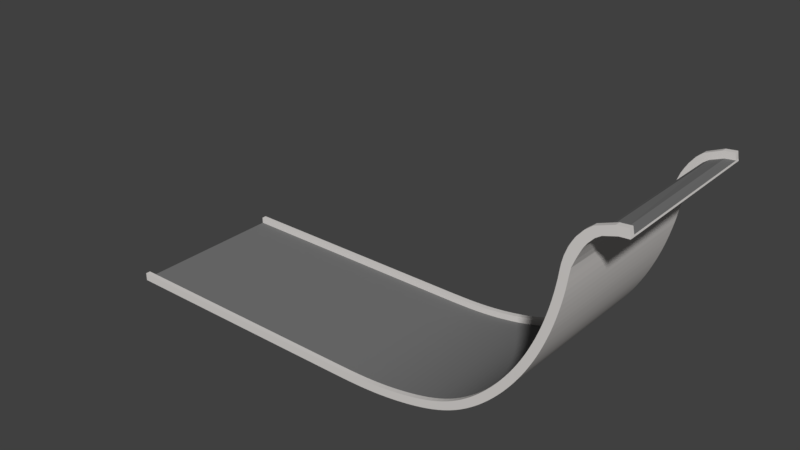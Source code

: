 # Source: boostyboostyboostyupaupaupa2.blend  (saved by Blender 2.78.0; exported with 4.5.12 LTS)
import bpy
from mathutils import Matrix  # noqa: F401  (used for matrix-valued properties, if any)

bpy.ops.wm.read_factory_settings(use_empty=True)
scene = bpy.context.scene
scene.name = 'Scene'

# ---- collections
col_collection_1 = bpy.data.collections.new('Collection 1'); scene.collection.children.link(col_collection_1)

# ---- materials (node trees are filled in below, after node groups)
mat_walls = bpy.data.materials.new('walls')
mat_walls.alpha_threshold = 0.0
mat_walls.diffuse_color = (0.7084, 0.6867, 0.6654, 1.0)
mat_walls.roughness = 0.5
mat_road = bpy.data.materials.new('road')
mat_road.alpha_threshold = 0.0
mat_road.diffuse_color = (0.1912, 0.1912, 0.1912, 1.0)
mat_road.roughness = 0.5

# ---- material node trees
mat_walls.use_nodes = True; mat_walls.node_tree.nodes.clear()
_N = mat_walls.node_tree.nodes; _L = mat_walls.node_tree.links
n0 = _N.new('ShaderNodeOutputMaterial'); n0.name = 'Material Output'; n0.location = (300, 300)
n1 = _N.new('ShaderNodeBsdfDiffuse'); n1.name = 'Diffuse BSDF'; n1.location = (10, 300)
n1.inputs[0].default_value = (0.7106, 0.6842, 0.6637, 1.0)
_L.new(n1.outputs[0], n0.inputs[0])
n0.is_active_output = True
mat_road.use_nodes = True; mat_road.node_tree.nodes.clear()
_N = mat_road.node_tree.nodes; _L = mat_road.node_tree.links
n0 = _N.new('ShaderNodeOutputMaterial'); n0.name = 'Material Output'; n0.location = (300, 300)
n1 = _N.new('ShaderNodeBsdfDiffuse'); n1.name = 'Diffuse BSDF'; n1.location = (10, 300)
n1.inputs[0].default_value = (0.1902, 0.1902, 0.1902, 1.0)
_L.new(n1.outputs[0], n0.inputs[0])
n0.is_active_output = True

# ---- world
world_world = bpy.data.worlds.new('World'); scene.world = world_world
world_world.color = (0.05088, 0.05088, 0.05088)
world_world.use_sun_shadow = False
world_world.sun_shadow_jitter_overblur = 0.0
world_world.cycles.sampling_method = 'MANUAL'

# ---- meshes
me_cube = bpy.data.meshes.new('Cube')
me_cube.from_pydata([(-5.638, 3.202, 0.2452), (-5.464, 3.202, 0.2452), (-5.464, -0.9853, 0.2452), (-5.638, -0.9853, 0.2452), (-5.638, 3.202, 0.2892), (-5.464, 3.202, 0.2892), (-5.464, -0.9853, 0.2892), (-5.638, -0.9853, 0.2892), (-5.638, 3.082, 0.2892), (-5.638, -0.8656, 0.2892), (-5.464, 3.082, 0.2892), (-5.464, -0.8656, 0.2892), (-5.638, 3.202, 0.4451), (-5.464, 3.202, 0.4451), (-5.638, -0.8656, 0.4451), (-5.638, -0.9853, 0.4451), (-5.464, -0.8656, 0.4451), (-5.464, -0.9853, 0.4451), (-5.638, 3.082, 0.4451), (-5.464, 3.082, 0.4451), (-5.464, 3.202, 0.2452), (-5.29, 3.202, 0.2452), (-5.29, -0.9853, 0.2452), (-5.464, -0.9853, 0.2452), (-5.464, 3.202, 0.2892), (-5.29, 3.202, 0.2892), (-5.29, -0.9853, 0.2892), (-5.464, -0.9853, 0.2892), (-5.464, 3.082, 0.2892), (-5.464, -0.8656, 0.2892), (-5.29, 3.082, 0.2892), (-5.29, -0.8656, 0.2892), (-5.464, 3.202, 0.4451), (-5.29, 3.202, 0.4451), (-5.464, -0.8656, 0.4451), (-5.464, -0.9853, 0.4451), (-5.29, -0.8656, 0.4451), (-5.29, -0.9853, 0.4451), (-5.464, 3.082, 0.4451), (-5.29, 3.082, 0.4451), (-5.29, 3.202, 0.2452), (-5.116, 3.202, 0.2452), (-5.116, -0.9853, 0.2452), (-5.29, -0.9853, 0.2452), (-5.29, 3.202, 0.2892), (-5.116, 3.202, 0.2892), (-5.116, -0.9853, 0.2892), (-5.29, -0.9853, 0.2892), (-5.29, 3.082, 0.2892), (-5.29, -0.8656, 0.2892), (-5.116, 3.082, 0.2892), (-5.116, -0.8656, 0.2892), (-5.29, 3.202, 0.4451), (-5.116, 3.202, 0.4451), (-5.29, -0.8656, 0.4451), (-5.29, -0.9853, 0.4451), (-5.116, -0.8656, 0.4451), (-5.116, -0.9853, 0.4451), (-5.29, 3.082, 0.4451), (-5.116, 3.082, 0.4451), (-5.116, 3.202, 0.2452), (-4.942, 3.202, 0.2452), (-4.942, -0.9853, 0.2452), (-5.116, -0.9853, 0.2452), (-5.116, 3.202, 0.2892), (-4.942, 3.202, 0.2892), (-4.942, -0.9853, 0.2892), (-5.116, -0.9853, 0.2892), (-5.116, 3.082, 0.2892), (-5.116, -0.8656, 0.2892), (-4.942, 3.082, 0.2892), (-4.942, -0.8656, 0.2892), (-5.116, 3.202, 0.4451), (-4.942, 3.202, 0.4451), (-5.116, -0.8656, 0.4451), (-5.116, -0.9853, 0.4451), (-4.942, -0.8656, 0.4451), (-4.942, -0.9853, 0.4451), (-5.116, 3.082, 0.4451), (-4.942, 3.082, 0.4451), (-4.942, 3.202, 0.2452), (-4.768, 3.202, 0.2452), (-4.768, -0.9853, 0.2452), (-4.942, -0.9853, 0.2452), (-4.942, 3.202, 0.2892), (-4.768, 3.202, 0.2892), (-4.768, -0.9853, 0.2892), (-4.942, -0.9853, 0.2892), (-4.942, 3.082, 0.2892), (-4.942, -0.8656, 0.2892), (-4.768, 3.082, 0.2892), (-4.768, -0.8656, 0.2892), (-4.942, 3.202, 0.4451), (-4.768, 3.202, 0.4451), (-4.942, -0.8656, 0.4451), (-4.942, -0.9853, 0.4451), (-4.768, -0.8656, 0.4451), (-4.768, -0.9853, 0.4451), (-4.942, 3.082, 0.4451), (-4.768, 3.082, 0.4451), (-4.768, 3.202, 0.2452), (-4.594, 3.202, 0.2452), (-4.594, -0.9853, 0.2452), (-4.768, -0.9853, 0.2452), (-4.768, 3.202, 0.2892), (-4.594, 3.202, 0.2892), (-4.594, -0.9853, 0.2892), (-4.768, -0.9853, 0.2892), (-4.768, 3.082, 0.2892), (-4.768, -0.8656, 0.2892), (-4.594, 3.082, 0.2892), (-4.594, -0.8656, 0.2892), (-4.768, 3.202, 0.4451), (-4.594, 3.202, 0.4451), (-4.768, -0.8656, 0.4451), (-4.768, -0.9853, 0.4451), (-4.594, -0.8656, 0.4451), (-4.594, -0.9853, 0.4451), (-4.768, 3.082, 0.4451), (-4.594, 3.082, 0.4451), (-4.594, 3.202, 0.2452), (-4.419, 3.202, 0.2452), (-4.419, -0.9853, 0.2452), (-4.594, -0.9853, 0.2452), (-4.594, 3.202, 0.2892), (-4.419, 3.202, 0.2892), (-4.419, -0.9853, 0.2892), (-4.594, -0.9853, 0.2892), (-4.594, 3.082, 0.2892), (-4.594, -0.8656, 0.2892), (-4.419, 3.082, 0.2892), (-4.419, -0.8656, 0.2892), (-4.594, 3.202, 0.4451), (-4.419, 3.202, 0.4451), (-4.594, -0.8656, 0.4451), (-4.594, -0.9853, 0.4451), (-4.419, -0.8656, 0.4451), (-4.419, -0.9853, 0.4451), (-4.594, 3.082, 0.4451), (-4.419, 3.082, 0.4451), (-4.419, 3.202, 0.2452), (-4.245, 3.202, 0.2452), (-4.245, -0.9853, 0.2452), (-4.419, -0.9853, 0.2452), (-4.419, 3.202, 0.2892), (-4.245, 3.202, 0.2892), (-4.245, -0.9853, 0.2892), (-4.419, -0.9853, 0.2892), (-4.419, 3.082, 0.2892), (-4.419, -0.8656, 0.2892), (-4.245, 3.082, 0.2892), (-4.245, -0.8656, 0.2892), (-4.419, 3.202, 0.4451), (-4.245, 3.202, 0.4451), (-4.419, -0.8656, 0.4451), (-4.419, -0.9853, 0.4451), (-4.245, -0.8656, 0.4451), (-4.245, -0.9853, 0.4451), (-4.419, 3.082, 0.4451), (-4.245, 3.082, 0.4451), (-4.245, 3.202, 0.2452), (-4.071, 3.202, 0.2452), (-4.071, -0.9853, 0.2452), (-4.245, -0.9853, 0.2452), (-4.245, 3.202, 0.2892), (-4.071, 3.202, 0.2892), (-4.071, -0.9853, 0.2892), (-4.245, -0.9853, 0.2892), (-4.245, 3.082, 0.2892), (-4.245, -0.8656, 0.2892), (-4.071, 3.082, 0.2892), (-4.071, -0.8656, 0.2892), (-4.245, 3.202, 0.4451), (-4.071, 3.202, 0.4451), (-4.245, -0.8656, 0.4451), (-4.245, -0.9853, 0.4451), (-4.071, -0.8656, 0.4451), (-4.071, -0.9853, 0.4451), (-4.245, 3.082, 0.4451), (-4.071, 3.082, 0.4451), (-4.071, 3.202, 0.2452), (-3.897, 3.202, 0.2452), (-3.897, -0.9853, 0.2452), (-4.071, -0.9853, 0.2452), (-4.071, 3.202, 0.2892), (-3.897, 3.202, 0.2892), (-3.897, -0.9853, 0.2892), (-4.071, -0.9853, 0.2892), (-4.071, 3.082, 0.2892), (-4.071, -0.8656, 0.2892), (-3.897, 3.082, 0.2892), (-3.897, -0.8656, 0.2892), (-4.071, 3.202, 0.4451), (-3.897, 3.202, 0.4451), (-4.071, -0.8656, 0.4451), (-4.071, -0.9853, 0.4451), (-3.897, -0.8656, 0.4451), (-3.897, -0.9853, 0.4451), (-4.071, 3.082, 0.4451), (-3.897, 3.082, 0.4451), (-3.897, 3.202, 0.2452), (-3.723, 3.202, 0.2452), (-3.723, -0.9853, 0.2452), (-3.897, -0.9853, 0.2452), (-3.897, 3.202, 0.2892), (-3.723, 3.202, 0.2892), (-3.723, -0.9853, 0.2892), (-3.897, -0.9853, 0.2892), (-3.897, 3.082, 0.2892), (-3.897, -0.8656, 0.2892), (-3.723, 3.082, 0.2892), (-3.723, -0.8656, 0.2892), (-3.897, 3.202, 0.4451), (-3.723, 3.202, 0.4451), (-3.897, -0.8656, 0.4451), (-3.897, -0.9853, 0.4451), (-3.723, -0.8656, 0.4451), (-3.723, -0.9853, 0.4451), (-3.897, 3.082, 0.4451), (-3.723, 3.082, 0.4451), (-3.723, 3.202, 0.2452), (-3.549, 3.202, 0.2452), (-3.549, -0.9853, 0.2452), (-3.723, -0.9853, 0.2452), (-3.723, 3.202, 0.2892), (-3.549, 3.202, 0.2892), (-3.549, -0.9853, 0.2892), (-3.723, -0.9853, 0.2892), (-3.723, 3.082, 0.2892), (-3.723, -0.8656, 0.2892), (-3.549, 3.082, 0.2892), (-3.549, -0.8656, 0.2892), (-3.723, 3.202, 0.4451), (-3.549, 3.202, 0.4451), (-3.723, -0.8656, 0.4451), (-3.723, -0.9853, 0.4451), (-3.549, -0.8656, 0.4451), (-3.549, -0.9853, 0.4451), (-3.723, 3.082, 0.4451), (-3.549, 3.082, 0.4451), (-3.549, 3.202, 0.2452), (-3.375, 3.202, 0.2452), (-3.375, -0.9853, 0.2452), (-3.549, -0.9853, 0.2452), (-3.549, 3.202, 0.2892), (-3.375, 3.202, 0.2892), (-3.375, -0.9853, 0.2892), (-3.549, -0.9853, 0.2892), (-3.549, 3.082, 0.2892), (-3.549, -0.8656, 0.2892), (-3.375, 3.082, 0.2892), (-3.375, -0.8656, 0.2892), (-3.549, 3.202, 0.4451), (-3.375, 3.202, 0.4451), (-3.549, -0.8656, 0.4451), (-3.549, -0.9853, 0.4451), (-3.375, -0.8656, 0.4451), (-3.375, -0.9853, 0.4451), (-3.549, 3.082, 0.4451), (-3.375, 3.082, 0.4451), (-3.375, 3.202, 0.2452), (-3.201, 3.202, 0.2452), (-3.201, -0.9853, 0.2452), (-3.375, -0.9853, 0.2452), (-3.375, 3.202, 0.2892), (-3.201, 3.202, 0.2892), (-3.201, -0.9853, 0.2892), (-3.375, -0.9853, 0.2892), (-3.375, 3.082, 0.2892), (-3.375, -0.8656, 0.2892), (-3.201, 3.082, 0.2892), (-3.201, -0.8656, 0.2892), (-3.375, 3.202, 0.4451), (-3.201, 3.202, 0.4451), (-3.375, -0.8656, 0.4451), (-3.375, -0.9853, 0.4451), (-3.201, -0.8656, 0.4451), (-3.201, -0.9853, 0.4451), (-3.375, 3.082, 0.4451), (-3.201, 3.082, 0.4451), (-3.201, 3.202, 0.2452), (-3.027, 3.202, 0.2452), (-3.027, -0.9853, 0.2452), (-3.201, -0.9853, 0.2452), (-3.201, 3.202, 0.2892), (-3.027, 3.202, 0.2892), (-3.027, -0.9853, 0.2892), (-3.201, -0.9853, 0.2892), (-3.201, 3.082, 0.2892), (-3.201, -0.8656, 0.2892), (-3.027, 3.082, 0.2892), (-3.027, -0.8656, 0.2892), (-3.201, 3.202, 0.4451), (-3.027, 3.202, 0.4451), (-3.201, -0.8656, 0.4451), (-3.201, -0.9853, 0.4451), (-3.027, -0.8656, 0.4451), (-3.027, -0.9853, 0.4451), (-3.201, 3.082, 0.4451), (-3.027, 3.082, 0.4451), (-3.027, 3.202, 0.2452), (-2.853, 3.202, 0.2452), (-2.853, -0.9853, 0.2452), (-3.027, -0.9853, 0.2452), (-3.027, 3.202, 0.2892), (-2.853, 3.202, 0.2892), (-2.853, -0.9853, 0.2892), (-3.027, -0.9853, 0.2892), (-3.027, 3.082, 0.2892), (-3.027, -0.8656, 0.2892), (-2.853, 3.082, 0.2892), (-2.853, -0.8656, 0.2892), (-3.027, 3.202, 0.4451), (-2.853, 3.202, 0.4451), (-3.027, -0.8656, 0.4451), (-3.027, -0.9853, 0.4451), (-2.853, -0.8656, 0.4451), (-2.853, -0.9853, 0.4451), (-3.027, 3.082, 0.4451), (-2.853, 3.082, 0.4451), (-2.853, 3.202, 0.2452), (-2.679, 3.202, 0.2452), (-2.679, -0.9853, 0.2452), (-2.853, -0.9853, 0.2452), (-2.853, 3.202, 0.2892), (-2.679, 3.202, 0.2892), (-2.679, -0.9853, 0.2892), (-2.853, -0.9853, 0.2892), (-2.853, 3.082, 0.2892), (-2.853, -0.8656, 0.2892), (-2.679, 3.082, 0.2892), (-2.679, -0.8656, 0.2892), (-2.853, 3.202, 0.4451), (-2.679, 3.202, 0.4451), (-2.853, -0.8656, 0.4451), (-2.853, -0.9853, 0.4451), (-2.679, -0.8656, 0.4451), (-2.679, -0.9853, 0.4451), (-2.853, 3.082, 0.4451), (-2.679, 3.082, 0.4451), (-2.679, 3.202, 0.2452), (-2.505, 3.202, 0.2452), (-2.505, -0.9853, 0.2452), (-2.679, -0.9853, 0.2452), (-2.679, 3.202, 0.2892), (-2.505, 3.202, 0.2892), (-2.505, -0.9853, 0.2892), (-2.679, -0.9853, 0.2892), (-2.679, 3.082, 0.2892), (-2.679, -0.8656, 0.2892), (-2.505, 3.082, 0.2892), (-2.505, -0.8656, 0.2892), (-2.679, 3.202, 0.4451), (-2.505, 3.202, 0.4451), (-2.679, -0.8656, 0.4451), (-2.679, -0.9853, 0.4451), (-2.505, -0.8656, 0.4451), (-2.505, -0.9853, 0.4451), (-2.679, 3.082, 0.4451), (-2.505, 3.082, 0.4451), (-2.505, 3.202, 0.2452), (-2.331, 3.202, 0.2452), (-2.331, -0.9853, 0.2452), (-2.505, -0.9853, 0.2452), (-2.505, 3.202, 0.2892), (-2.331, 3.202, 0.2892), (-2.331, -0.9853, 0.2892), (-2.505, -0.9853, 0.2892), (-2.505, 3.082, 0.2892), (-2.505, -0.8656, 0.2892), (-2.331, 3.082, 0.2892), (-2.331, -0.8656, 0.2892), (-2.505, 3.202, 0.4451), (-2.331, 3.202, 0.4451), (-2.505, -0.8656, 0.4451), (-2.505, -0.9853, 0.4451), (-2.331, -0.8656, 0.4451), (-2.331, -0.9853, 0.4451), (-2.505, 3.082, 0.4451), (-2.331, 3.082, 0.4451), (-2.331, 3.202, 0.2452), (-2.157, 3.202, 0.2452), (-2.157, -0.9853, 0.2452), (-2.331, -0.9853, 0.2452), (-2.331, 3.202, 0.2892), (-2.157, 3.202, 0.2892), (-2.157, -0.9853, 0.2892), (-2.331, -0.9853, 0.2892), (-2.331, 3.082, 0.2892), (-2.331, -0.8656, 0.2892), (-2.157, 3.082, 0.2892), (-2.157, -0.8656, 0.2892), (-2.331, 3.202, 0.4451), (-2.157, 3.202, 0.4451), (-2.331, -0.8656, 0.4451), (-2.331, -0.9853, 0.4451), (-2.157, -0.8656, 0.4451), (-2.157, -0.9853, 0.4451), (-2.331, 3.082, 0.4451), (-2.157, 3.082, 0.4451), (-2.157, 3.202, 0.2452), (-1.987, 3.202, 0.2452), (-1.987, -0.9853, 0.2452), (-2.157, -0.9853, 0.2452), (-2.157, 3.202, 0.2892), (-1.987, 3.202, 0.2892), (-1.987, -0.9853, 0.2892), (-2.157, -0.9853, 0.2892), (-2.157, 3.082, 0.2892), (-2.157, -0.8656, 0.2892), (-1.987, 3.082, 0.2892), (-1.987, -0.8656, 0.2892), (-2.157, 3.202, 0.4451), (-1.987, 3.202, 0.4451), (-2.157, -0.8656, 0.4451), (-2.157, -0.9853, 0.4451), (-1.987, -0.8656, 0.4451), (-1.987, -0.9853, 0.4451), (-2.157, 3.082, 0.4451), (-1.987, 3.082, 0.4451), (-1.987, 3.202, 0.2452), (-1.809, 3.202, 0.2452), (-1.809, -0.9853, 0.2452), (-1.987, -0.9853, 0.2452), (-1.987, 3.202, 0.2892), (-1.809, 3.202, 0.2892), (-1.809, -0.9853, 0.2892), (-1.987, -0.9853, 0.2892), (-1.987, 3.082, 0.2892), (-1.987, -0.8656, 0.2892), (-1.809, 3.082, 0.2892), (-1.809, -0.8656, 0.2892), (-1.987, 3.202, 0.4451), (-1.809, 3.202, 0.4451), (-1.987, -0.8656, 0.4451), (-1.987, -0.9853, 0.4451), (-1.809, -0.8656, 0.4451), (-1.809, -0.9853, 0.4451), (-1.987, 3.082, 0.4451), (-1.809, 3.082, 0.4451), (-1.809, 3.202, 0.2452), (-1.636, 3.202, 0.2452), (-1.636, -0.9853, 0.2452), (-1.809, -0.9853, 0.2452), (-1.809, 3.202, 0.2892), (-1.636, 3.202, 0.2892), (-1.636, -0.9853, 0.2892), (-1.809, -0.9853, 0.2892), (-1.809, 3.082, 0.2892), (-1.809, -0.8656, 0.2892), (-1.636, 3.082, 0.2892), (-1.636, -0.8656, 0.2892), (-1.809, 3.202, 0.4451), (-1.636, 3.202, 0.4451), (-1.809, -0.8656, 0.4451), (-1.809, -0.9853, 0.4451), (-1.636, -0.8656, 0.4451), (-1.636, -0.9853, 0.4451), (-1.809, 3.082, 0.4451), (-1.636, 3.082, 0.4451), (-1.636, 3.202, 0.2452), (-1.463, 3.202, 0.2452), (-1.463, -0.9853, 0.2452), (-1.636, -0.9853, 0.2452), (-1.636, 3.202, 0.2892), (-1.463, 3.202, 0.2892), (-1.463, -0.9853, 0.2892), (-1.636, -0.9853, 0.2892), (-1.636, 3.082, 0.2892), (-1.636, -0.8656, 0.2892), (-1.463, 3.082, 0.2892), (-1.463, -0.8656, 0.2892), (-1.636, 3.202, 0.4451), (-1.463, 3.202, 0.4451), (-1.636, -0.8656, 0.4451), (-1.636, -0.9853, 0.4451), (-1.463, -0.8656, 0.4451), (-1.463, -0.9853, 0.4451), (-1.636, 3.082, 0.4451), (-1.463, 3.082, 0.4451), (-1.463, 3.202, 0.2452), (-1.29, 3.202, 0.2452), (-1.29, -0.9853, 0.2452), (-1.463, -0.9853, 0.2452), (-1.463, 3.202, 0.2892), (-1.29, 3.202, 0.2892), (-1.29, -0.9853, 0.2892), (-1.463, -0.9853, 0.2892), (-1.463, 3.082, 0.2892), (-1.463, -0.8656, 0.2892), (-1.29, 3.082, 0.2892), (-1.29, -0.8656, 0.2892), (-1.463, 3.202, 0.4451), (-1.29, 3.202, 0.4451), (-1.463, -0.8656, 0.4451), (-1.463, -0.9853, 0.4451), (-1.29, -0.8656, 0.4451), (-1.29, -0.9853, 0.4451), (-1.463, 3.082, 0.4451), (-1.29, 3.082, 0.4451), (-1.29, 3.202, 0.2452), (-1.117, 3.202, 0.2452), (-1.117, -0.9853, 0.2452), (-1.29, -0.9853, 0.2452), (-1.29, 3.202, 0.2892), (-1.117, 3.202, 0.2892), (-1.117, -0.9853, 0.2892), (-1.29, -0.9853, 0.2892), (-1.29, 3.082, 0.2892), (-1.29, -0.8656, 0.2892), (-1.117, 3.082, 0.2892), (-1.117, -0.8656, 0.2892), (-1.29, 3.202, 0.4451), (-1.117, 3.202, 0.4451), (-1.29, -0.8656, 0.4451), (-1.29, -0.9853, 0.4451), (-1.117, -0.8656, 0.4451), (-1.117, -0.9853, 0.4451), (-1.29, 3.082, 0.4451), (-1.117, 3.082, 0.4451), (-1.117, 3.202, 0.2452), (-0.944, 3.202, 0.2452), (-0.944, -0.9853, 0.2452), (-1.117, -0.9853, 0.2452), (-1.117, 3.202, 0.2892), (-0.944, 3.202, 0.2892), (-0.944, -0.9853, 0.2892), (-1.117, -0.9853, 0.2892), (-1.117, 3.082, 0.2892), (-1.117, -0.8656, 0.2892), (-0.944, 3.082, 0.2892), (-0.944, -0.8656, 0.2892), (-1.117, 3.202, 0.4451), (-0.944, 3.202, 0.4451), (-1.117, -0.8656, 0.4451), (-1.117, -0.9853, 0.4451), (-0.944, -0.8656, 0.4451), (-0.944, -0.9853, 0.4451), (-1.117, 3.082, 0.4451), (-0.944, 3.082, 0.4451), (-0.944, 3.202, 0.2452), (-0.7709, 3.202, 0.2452), (-0.7709, -0.9853, 0.2452), (-0.944, -0.9853, 0.2452), (-0.944, 3.202, 0.2892), (-0.7709, 3.202, 0.2892), (-0.7709, -0.9853, 0.2892), (-0.944, -0.9853, 0.2892), (-0.944, 3.082, 0.2892), (-0.944, -0.8656, 0.2892), (-0.7709, 3.082, 0.2892), (-0.7709, -0.8656, 0.2892), (-0.944, 3.202, 0.4451), (-0.7709, 3.202, 0.4451), (-0.944, -0.8656, 0.4451), (-0.944, -0.9853, 0.4451), (-0.7709, -0.8656, 0.4451), (-0.7709, -0.9853, 0.4451), (-0.944, 3.082, 0.4451), (-0.7709, 3.082, 0.4451), (-0.7709, 3.202, 0.2452), (-0.5978, 3.202, 0.2452), (-0.5978, -0.9853, 0.2452), (-0.7709, -0.9853, 0.2452), (-0.7709, 3.202, 0.2892), (-0.5978, 3.202, 0.2892), (-0.5978, -0.9853, 0.2892), (-0.7709, -0.9853, 0.2892), (-0.7709, 3.082, 0.2892), (-0.7709, -0.8656, 0.2892), (-0.5978, 3.082, 0.2892), (-0.5978, -0.8656, 0.2892), (-0.7709, 3.202, 0.4451), (-0.5978, 3.202, 0.4451), (-0.7709, -0.8656, 0.4451), (-0.7709, -0.9853, 0.4451), (-0.5978, -0.8656, 0.4451), (-0.5978, -0.9853, 0.4451), (-0.7709, 3.082, 0.4451), (-0.5978, 3.082, 0.4451), (-0.5978, 3.202, 0.2452), (-0.4247, 3.202, 0.2452), (-0.4247, -0.9853, 0.2452), (-0.5978, -0.9853, 0.2452), (-0.5978, 3.202, 0.2892), (-0.4247, 3.202, 0.2892), (-0.4247, -0.9853, 0.2892), (-0.5978, -0.9853, 0.2892), (-0.5978, 3.082, 0.2892), (-0.5978, -0.8656, 0.2892), (-0.4247, 3.082, 0.2892), (-0.4247, -0.8656, 0.2892), (-0.5978, 3.202, 0.4451), (-0.4247, 3.202, 0.4451), (-0.5978, -0.8656, 0.4451), (-0.5978, -0.9853, 0.4451), (-0.4247, -0.8656, 0.4451), (-0.4247, -0.9853, 0.4451), (-0.5978, 3.082, 0.4451), (-0.4247, 3.082, 0.4451), (-0.4247, 3.202, 0.2452), (-0.2516, 3.202, 0.2452), (-0.2516, -0.9853, 0.2452), (-0.4247, -0.9853, 0.2452), (-0.4247, 3.202, 0.2892), (-0.2516, 3.202, 0.2892), (-0.2516, -0.9853, 0.2892), (-0.4247, -0.9853, 0.2892), (-0.4247, 3.082, 0.2892), (-0.4247, -0.8656, 0.2892), (-0.2516, 3.082, 0.2892), (-0.2516, -0.8656, 0.2892), (-0.4247, 3.202, 0.4451), (-0.2516, 3.202, 0.4451), (-0.4247, -0.8656, 0.4451), (-0.4247, -0.9853, 0.4451), (-0.2516, -0.8656, 0.4451), (-0.2516, -0.9853, 0.4451), (-0.4247, 3.082, 0.4451), (-0.2516, 3.082, 0.4451), (-0.2516, 3.202, 0.2452), (-0.07847, 3.202, 0.2452), (-0.07847, -0.9853, 0.2452), (-0.2516, -0.9853, 0.2452), (-0.2516, 3.202, 0.2892), (-0.07847, 3.202, 0.2892), (-0.07847, -0.9853, 0.2892), (-0.2516, -0.9853, 0.2892), (-0.2516, 3.082, 0.2892), (-0.2516, -0.8656, 0.2892), (-0.07847, 3.082, 0.2892), (-0.07847, -0.8656, 0.2892), (-0.2516, 3.202, 0.4451), (-0.07847, 3.202, 0.4451), (-0.2516, -0.8656, 0.4451), (-0.2516, -0.9853, 0.4451), (-0.07847, -0.8656, 0.4451), (-0.07847, -0.9853, 0.4451), (-0.2516, 3.082, 0.4451), (-0.07847, 3.082, 0.4451), (-0.07847, 3.202, 0.2452), (0.09464, 3.202, 0.2452), (0.09463, -0.9853, 0.2452), (-0.07847, -0.9853, 0.2452), (-0.07847, 3.202, 0.2892), (0.09464, 3.202, 0.2892), (0.09463, -0.9853, 0.2892), (-0.07847, -0.9853, 0.2892), (-0.07847, 3.082, 0.2892), (-0.07847, -0.8656, 0.2892), (0.09464, 3.082, 0.2892), (0.09463, -0.8656, 0.2892), (-0.07847, 3.202, 0.4451), (0.09464, 3.202, 0.4451), (-0.07847, -0.8656, 0.4451), (-0.07847, -0.9853, 0.4451), (0.09463, -0.8656, 0.4451), (0.09463, -0.9853, 0.4451), (-0.07847, 3.082, 0.4451), (0.09464, 3.082, 0.4451), (0.09464, 3.202, 0.2452), (0.2677, 3.202, 0.2452), (0.2677, -0.9853, 0.2452), (0.09463, -0.9853, 0.2452), (0.09464, 3.202, 0.2892), (0.2677, 3.202, 0.2892), (0.2677, -0.9853, 0.2892), (0.09463, -0.9853, 0.2892), (0.09464, 3.082, 0.2892), (0.09463, -0.8656, 0.2892), (0.2677, 3.082, 0.2892), (0.2677, -0.8656, 0.2892), (0.09464, 3.202, 0.4451), (0.2677, 3.202, 0.4451), (0.09463, -0.8656, 0.4451), (0.09463, -0.9853, 0.4451), (0.2677, -0.8656, 0.4451), (0.2677, -0.9853, 0.4451), (0.09464, 3.082, 0.4451), (0.2677, 3.082, 0.4451), (0.2677, 3.202, 0.2452), (0.4408, 3.202, 0.2452), (0.4408, -0.9853, 0.2452), (0.2677, -0.9853, 0.2452), (0.2677, 3.202, 0.2892), (0.4408, 3.202, 0.2893), (0.4408, -0.9853, 0.2893), (0.2677, -0.9853, 0.2892), (0.2677, 3.082, 0.2892), (0.2677, -0.8656, 0.2892), (0.4408, 3.082, 0.2893), (0.4408, -0.8656, 0.2893), (0.2677, 3.202, 0.4451), (0.4408, 3.202, 0.4451), (0.2677, -0.8656, 0.4451), (0.2677, -0.9853, 0.4451), (0.4408, -0.8656, 0.4451), (0.4408, -0.9853, 0.4451), (0.2677, 3.082, 0.4451), (0.4408, 3.082, 0.4451), (0.4408, 3.202, 0.2452), (0.6138, 3.202, 0.2452), (0.6138, -0.9853, 0.2452), (0.4408, -0.9853, 0.2452), (0.4408, 3.202, 0.2893), (0.6138, 3.202, 0.2893), (0.6138, -0.9853, 0.2893), (0.4408, -0.9853, 0.2893), (0.4408, 3.082, 0.2893), (0.4408, -0.8656, 0.2893), (0.6138, 3.082, 0.2893), (0.6138, -0.8656, 0.2893), (0.4408, 3.202, 0.4451), (0.6137, 3.202, 0.4451), (0.4408, -0.8656, 0.4451), (0.4408, -0.9853, 0.4451), (0.6137, -0.8656, 0.4451), (0.6137, -0.9853, 0.4451), (0.4408, 3.082, 0.4451), (0.6137, 3.082, 0.4451), (0.6138, 3.202, 0.2452), (0.7866, 3.202, 0.2454), (0.7866, -0.9853, 0.2454), (0.6138, -0.9853, 0.2452), (0.6138, 3.202, 0.2893), (0.7865, 3.202, 0.2895), (0.7865, -0.9853, 0.2895), (0.6138, -0.9853, 0.2893), (0.6138, 3.082, 0.2893), (0.6138, -0.8656, 0.2893), (0.7865, 3.082, 0.2895), (0.7865, -0.8656, 0.2895), (0.6137, 3.202, 0.4451), (0.7862, 3.202, 0.4453), (0.6137, -0.8656, 0.4451), (0.6137, -0.9853, 0.4451), (0.7862, -0.8656, 0.4453), (0.7862, -0.9853, 0.4453), (0.6137, 3.082, 0.4451), (0.7862, 3.082, 0.4453), (0.7866, 3.202, 0.2454), (0.959, 3.202, 0.2459), (0.959, -0.9853, 0.2459), (0.7866, -0.9853, 0.2454), (0.7865, 3.202, 0.2895), (0.9588, 3.202, 0.29), (0.9588, -0.9853, 0.29), (0.7865, -0.9853, 0.2895), (0.7865, 3.082, 0.2895), (0.7865, -0.8656, 0.2895), (0.9588, 3.082, 0.29), (0.9588, -0.8656, 0.29), (0.7862, 3.202, 0.4453), (0.9581, 3.202, 0.4458), (0.7862, -0.8656, 0.4453), (0.7862, -0.9853, 0.4453), (0.9581, -0.8656, 0.4458), (0.9581, -0.9853, 0.4458), (0.7862, 3.082, 0.4453), (0.9581, 3.082, 0.4458), (0.959, 3.202, 0.2459), (1.131, 3.202, 0.2471), (1.131, -0.9853, 0.2471), (0.959, -0.9853, 0.2459), (0.9588, 3.202, 0.29), (1.13, 3.202, 0.2912), (1.13, -0.9853, 0.2912), (0.9588, -0.9853, 0.29), (0.9588, 3.082, 0.29), (0.9588, -0.8656, 0.29), (1.13, 3.082, 0.2912), (1.13, -0.8656, 0.2912), (0.9581, 3.202, 0.4458), (1.129, 3.202, 0.447), (0.9581, -0.8656, 0.4458), (0.9581, -0.9853, 0.4458), (1.129, -0.8656, 0.447), (1.129, -0.9853, 0.447), (0.9581, 3.082, 0.4458), (1.129, 3.082, 0.447), (1.131, 3.202, 0.2471), (1.302, 3.202, 0.2494), (1.302, -0.9853, 0.2494), (1.131, -0.9853, 0.2471), (1.13, 3.202, 0.2912), (1.301, 3.202, 0.2935), (1.301, -0.9853, 0.2935), (1.13, -0.9853, 0.2912), (1.13, 3.082, 0.2912), (1.13, -0.8656, 0.2912), (1.301, 3.082, 0.2935), (1.301, -0.8656, 0.2935), (1.129, 3.202, 0.447), (1.298, 3.202, 0.4493), (1.129, -0.8656, 0.447), (1.129, -0.9853, 0.447), (1.298, -0.8656, 0.4493), (1.298, -0.9853, 0.4493), (1.129, 3.082, 0.447), (1.298, 3.082, 0.4493), (1.302, 3.202, 0.2494), (1.472, 3.202, 0.2534), (1.472, -0.9853, 0.2534), (1.302, -0.9853, 0.2494), (1.301, 3.202, 0.2935), (1.471, 3.202, 0.2975), (1.471, -0.9853, 0.2975), (1.301, -0.9853, 0.2935), (1.301, 3.082, 0.2935), (1.301, -0.8656, 0.2935), (1.471, 3.082, 0.2975), (1.471, -0.8656, 0.2975), (1.298, 3.202, 0.4493), (1.466, 3.202, 0.4532), (1.298, -0.8656, 0.4493), (1.298, -0.9853, 0.4493), (1.466, -0.8656, 0.4532), (1.466, -0.9853, 0.4532), (1.298, 3.082, 0.4493), (1.466, 3.082, 0.4532), (1.472, 3.202, 0.2534), (1.641, 3.202, 0.2597), (1.641, -0.9853, 0.2597), (1.472, -0.9853, 0.2534), (1.471, 3.202, 0.2975), (1.639, 3.202, 0.3038), (1.639, -0.9853, 0.3038), (1.471, -0.9853, 0.2975), (1.471, 3.082, 0.2975), (1.471, -0.8656, 0.2975), (1.639, 3.082, 0.3038), (1.639, -0.8656, 0.3038), (1.466, 3.202, 0.4532), (1.632, 3.202, 0.4594), (1.466, -0.8656, 0.4532), (1.466, -0.9853, 0.4532), (1.632, -0.8656, 0.4594), (1.632, -0.9853, 0.4594), (1.466, 3.082, 0.4532), (1.632, 3.082, 0.4594), (1.641, 3.202, 0.2597), (1.81, 3.202, 0.2689), (1.81, -0.9853, 0.2689), (1.641, -0.9853, 0.2597), (1.639, 3.202, 0.3038), (1.807, 3.202, 0.3129), (1.807, -0.9853, 0.3129), (1.639, -0.9853, 0.3038), (1.639, 3.082, 0.3038), (1.639, -0.8656, 0.3038), (1.807, 3.082, 0.3129), (1.807, -0.8656, 0.3129), (1.632, 3.202, 0.4594), (1.797, 3.202, 0.4684), (1.632, -0.8656, 0.4594), (1.632, -0.9853, 0.4594), (1.797, -0.8656, 0.4684), (1.797, -0.9853, 0.4684), (1.632, 3.082, 0.4594), (1.797, 3.082, 0.4684), (1.81, 3.202, 0.2689), (1.977, 3.202, 0.2812), (1.977, -0.9853, 0.2812), (1.81, -0.9853, 0.2689), (1.807, 3.202, 0.3129), (1.974, 3.202, 0.3251), (1.974, -0.9853, 0.3251), (1.807, -0.9853, 0.3129), (1.807, 3.082, 0.3129), (1.807, -0.8656, 0.3129), (1.974, 3.082, 0.3251), (1.974, -0.8656, 0.3251), (1.797, 3.202, 0.4684), (1.961, 3.202, 0.4804), (1.797, -0.8656, 0.4684), (1.797, -0.9853, 0.4684), (1.961, -0.8656, 0.4804), (1.961, -0.9853, 0.4804), (1.797, 3.082, 0.4684), (1.961, 3.082, 0.4804), (1.977, 3.202, 0.2812), (2.145, 3.202, 0.2968), (2.145, -0.9853, 0.2968), (1.977, -0.9853, 0.2812), (1.974, 3.202, 0.3251), (2.14, 3.202, 0.3406), (2.14, -0.9853, 0.3406), (1.974, -0.9853, 0.3251), (1.974, 3.082, 0.3251), (1.974, -0.8656, 0.3251), (2.14, 3.082, 0.3406), (2.14, -0.8656, 0.3406), (1.961, 3.202, 0.4804), (2.124, 3.202, 0.4956), (1.961, -0.8656, 0.4804), (1.961, -0.9853, 0.4804), (2.124, -0.8656, 0.4956), (2.124, -0.9853, 0.4956), (1.961, 3.082, 0.4804), (2.124, 3.082, 0.4956), (2.145, 3.202, 0.2968), (2.312, 3.202, 0.3158), (2.312, -0.9853, 0.3158), (2.145, -0.9853, 0.2968), (2.14, 3.202, 0.3406), (2.306, 3.202, 0.3595), (2.306, -0.9853, 0.3595), (2.14, -0.9853, 0.3406), (2.14, 3.082, 0.3406), (2.14, -0.8656, 0.3406), (2.306, 3.082, 0.3595), (2.306, -0.8656, 0.3595), (2.124, 3.202, 0.4956), (2.287, 3.202, 0.5142), (2.124, -0.8656, 0.4956), (2.124, -0.9853, 0.4956), (2.287, -0.8656, 0.5142), (2.287, -0.9853, 0.5142), (2.124, 3.082, 0.4956), (2.287, 3.082, 0.5142), (2.312, 3.202, 0.3158), (2.479, 3.202, 0.3382), (2.479, -0.9853, 0.3382), (2.312, -0.9853, 0.3158), (2.306, 3.202, 0.3595), (2.472, 3.202, 0.3819), (2.472, -0.9853, 0.3819), (2.306, -0.9853, 0.3595), (2.306, 3.082, 0.3595), (2.306, -0.8656, 0.3595), (2.472, 3.082, 0.3819), (2.472, -0.8656, 0.3819), (2.287, 3.202, 0.5142), (2.45, 3.202, 0.5361), (2.287, -0.8656, 0.5142), (2.287, -0.9853, 0.5142), (2.45, -0.8656, 0.5361), (2.45, -0.9853, 0.5361), (2.287, 3.082, 0.5142), (2.45, 3.082, 0.5361), (2.479, 3.202, 0.3382), (2.645, 3.202, 0.364), (2.645, -0.9853, 0.364), (2.479, -0.9853, 0.3382), (2.472, 3.202, 0.3819), (2.637, 3.202, 0.4075), (2.637, -0.9853, 0.4075), (2.472, -0.9853, 0.3819), (2.472, 3.082, 0.3819), (2.472, -0.8656, 0.3819), (2.637, 3.082, 0.4075), (2.637, -0.8656, 0.4075), (2.45, 3.202, 0.5361), (2.612, 3.202, 0.5612), (2.45, -0.8656, 0.5361), (2.45, -0.9853, 0.5361), (2.612, -0.8656, 0.5612), (2.612, -0.9853, 0.5612), (2.45, 3.082, 0.5361), (2.612, 3.082, 0.5612), (2.645, 3.202, 0.364), (2.81, 3.202, 0.3932), (2.81, -0.9853, 0.3932), (2.645, -0.9853, 0.364), (2.637, 3.202, 0.4075), (2.802, 3.202, 0.4365), (2.802, -0.9853, 0.4365), (2.637, -0.9853, 0.4075), (2.637, 3.082, 0.4075), (2.637, -0.8656, 0.4075), (2.802, 3.082, 0.4365), (2.802, -0.8656, 0.4365), (2.612, 3.202, 0.5612), (2.773, 3.202, 0.5897), (2.612, -0.8656, 0.5612), (2.612, -0.9853, 0.5612), (2.773, -0.8656, 0.5897), (2.773, -0.9853, 0.5897), (2.612, 3.082, 0.5612), (2.773, 3.082, 0.5897), (2.81, 3.202, 0.3932), (2.975, 3.202, 0.4258), (2.974, -0.9853, 0.4257), (2.81, -0.9853, 0.3932), (2.802, 3.202, 0.4365), (2.966, 3.202, 0.4689), (2.965, -0.9853, 0.4689), (2.802, -0.9853, 0.4365), (2.802, 3.082, 0.4365), (2.802, -0.8656, 0.4365), (2.966, 3.082, 0.4689), (2.965, -0.8656, 0.4689), (2.773, 3.202, 0.5897), (2.933, 3.202, 0.6214), (2.773, -0.8656, 0.5897), (2.773, -0.9853, 0.5897), (2.933, -0.8656, 0.6214), (2.933, -0.9853, 0.6214), (2.773, 3.082, 0.5897), (2.933, 3.082, 0.6214), (2.975, 3.202, 0.4258), (3.138, 3.202, 0.4622), (3.137, -0.9853, 0.4621), (2.974, -0.9853, 0.4257), (2.966, 3.202, 0.4689), (3.128, 3.202, 0.5051), (3.127, -0.9853, 0.505), (2.965, -0.9853, 0.4689), (2.966, 3.082, 0.4689), (2.965, -0.8656, 0.4689), (3.128, 3.082, 0.5051), (3.127, -0.8656, 0.505), (2.933, 3.202, 0.6214), (3.092, 3.202, 0.6567), (2.933, -0.8656, 0.6214), (2.933, -0.9853, 0.6214), (3.091, -0.8656, 0.6566), (3.091, -0.9853, 0.6566), (2.933, 3.082, 0.6214), (3.092, 3.082, 0.6567), (3.138, 3.202, 0.4622), (3.299, 3.202, 0.5029), (3.298, -0.9854, 0.5025), (3.137, -0.9853, 0.4621), (3.128, 3.202, 0.5051), (3.288, 3.202, 0.5455), (3.286, -0.9854, 0.5451), (3.127, -0.9853, 0.505), (3.128, 3.082, 0.5051), (3.127, -0.8656, 0.505), (3.288, 3.082, 0.5455), (3.286, -0.8657, 0.5451), (3.092, 3.202, 0.6567), (3.248, 3.202, 0.696), (3.091, -0.8656, 0.6566), (3.091, -0.9853, 0.6566), (3.246, -0.8657, 0.6956), (3.246, -0.9854, 0.6956), (3.092, 3.082, 0.6567), (3.248, 3.082, 0.696), (3.299, 3.202, 0.5029), (3.459, 3.202, 0.5482), (3.456, -0.9855, 0.5474), (3.298, -0.9854, 0.5025), (3.288, 3.202, 0.5455), (3.446, 3.202, 0.5903), (3.443, -0.9855, 0.5896), (3.286, -0.9854, 0.5451), (3.288, 3.082, 0.5455), (3.286, -0.8656, 0.5451), (3.446, 3.082, 0.5903), (3.443, -0.8657, 0.5896), (3.248, 3.202, 0.696), (3.401, 3.202, 0.7395), (3.246, -0.8656, 0.6956), (3.246, -0.9854, 0.6956), (3.398, -0.8657, 0.7387), (3.398, -0.9855, 0.7387), (3.248, 3.082, 0.696), (3.401, 3.082, 0.7394), (3.459, 3.202, 0.5482), (3.616, 3.202, 0.5988), (3.611, -0.9856, 0.5974), (3.456, -0.9855, 0.5474), (3.446, 3.202, 0.5903), (3.601, 3.202, 0.6405), (3.596, -0.9856, 0.6391), (3.443, -0.9855, 0.5896), (3.446, 3.082, 0.5903), (3.443, -0.8657, 0.5896), (3.601, 3.082, 0.6405), (3.597, -0.8659, 0.6391), (3.401, 3.202, 0.7395), (3.551, 3.202, 0.7879), (3.398, -0.8657, 0.7387), (3.398, -0.9855, 0.7387), (3.546, -0.8659, 0.7865), (3.546, -0.9856, 0.7864), (3.401, 3.082, 0.7394), (3.551, 3.082, 0.7878), (3.616, 3.202, 0.5988), (3.77, 3.201, 0.6554), (3.762, -0.9859, 0.653), (3.611, -0.9856, 0.5974), (3.601, 3.202, 0.6405), (3.754, 3.201, 0.6965), (3.746, -0.9859, 0.6941), (3.596, -0.9856, 0.6391), (3.601, 3.082, 0.6405), (3.597, -0.8659, 0.6391), (3.754, 3.082, 0.6964), (3.747, -0.8661, 0.6942), (3.551, 3.202, 0.7879), (3.697, 3.201, 0.8415), (3.546, -0.8659, 0.7865), (3.546, -0.9856, 0.7864), (3.69, -0.8661, 0.8393), (3.69, -0.9858, 0.8392), (3.551, 3.082, 0.7878), (3.697, 3.082, 0.8415), (3.77, 3.201, 0.6554), (3.921, 3.201, 0.7183), (3.91, -0.9862, 0.7147), (3.762, -0.9859, 0.653), (3.754, 3.201, 0.6965), (3.903, 3.201, 0.7586), (3.893, -0.9862, 0.755), (3.746, -0.9859, 0.6941), (3.754, 3.082, 0.6964), (3.747, -0.8661, 0.6942), (3.903, 3.081, 0.7585), (3.893, -0.8665, 0.7551), (3.697, 3.201, 0.8415), (3.84, 3.201, 0.9009), (3.69, -0.8661, 0.8393), (3.69, -0.9858, 0.8392), (3.83, -0.8665, 0.8974), (3.829, -0.9862, 0.8973), (3.697, 3.082, 0.8415), (3.839, 3.081, 0.9008), (3.921, 3.201, 0.7183), (4.068, 3.201, 0.7883), (4.054, -0.9867, 0.783), (3.91, -0.9862, 0.7147), (3.903, 3.201, 0.7586), (4.049, 3.201, 0.8276), (4.035, -0.9867, 0.8223), (3.893, -0.9862, 0.755), (3.903, 3.081, 0.7585), (3.893, -0.8665, 0.7551), (4.048, 3.081, 0.8275), (4.035, -0.867, 0.8225), (3.84, 3.201, 0.9009), (3.978, 3.201, 0.9667), (3.83, -0.8665, 0.8974), (3.829, -0.9862, 0.8973), (3.965, -0.8669, 0.9616), (3.964, -0.9867, 0.9614), (3.839, 3.081, 0.9008), (3.978, 3.081, 0.9666), (4.068, 3.201, 0.7883), (4.212, 3.2, 0.8652), (4.195, -0.9874, 0.858), (4.054, -0.9867, 0.783), (4.049, 3.201, 0.8276), (4.19, 3.2, 0.9035), (4.173, -0.9873, 0.8963), (4.035, -0.9867, 0.8223), (4.048, 3.081, 0.8275), (4.035, -0.867, 0.8225), (4.19, 3.08, 0.9033), (4.173, -0.8676, 0.8965), (3.978, 3.201, 0.9667), (4.114, 3.2, 1.039), (3.965, -0.8669, 0.9616), (3.964, -0.9866, 0.9614), (4.096, -0.8675, 1.032), (4.096, -0.9873, 1.032), (3.978, 3.081, 0.9666), (4.113, 3.08, 1.039), (4.212, 3.2, 0.8652), (4.352, 3.199, 0.9494), (4.331, -0.9882, 0.94), (4.195, -0.9874, 0.858), (4.19, 3.2, 0.9035), (4.328, 3.199, 0.9866), (4.307, -0.9881, 0.9773), (4.173, -0.9873, 0.8963), (4.19, 3.08, 0.9033), (4.173, -0.8676, 0.8965), (4.328, 3.079, 0.9863), (4.308, -0.8684, 0.9775), (4.114, 3.2, 1.039), (4.245, 3.199, 1.118), (4.096, -0.8675, 1.032), (4.096, -0.9872, 1.032), (4.224, -0.8683, 1.109), (4.224, -0.988, 1.109), (4.113, 3.08, 1.039), (4.244, 3.08, 1.118), (4.352, 3.199, 0.9494), (4.488, 3.198, 1.04), (4.464, -0.9891, 1.029), (4.331, -0.9882, 0.94), (4.328, 3.199, 0.9866), (4.463, 3.198, 1.076), (4.438, -0.9891, 1.065), (4.307, -0.9881, 0.9773), (4.328, 3.079, 0.9863), (4.308, -0.8684, 0.9775), (4.462, 3.078, 1.076), (4.439, -0.8693, 1.065), (4.245, 3.199, 1.118), (4.373, 3.198, 1.204), (4.224, -0.8683, 1.109), (4.224, -0.988, 1.109), (4.35, -0.8692, 1.193), (4.349, -0.9889, 1.192), (4.244, 3.08, 1.118), (4.372, 3.079, 1.203), (4.488, 3.198, 1.04), (4.62, 3.197, 1.137), (4.593, -0.9902, 1.124), (4.464, -0.9891, 1.029), (4.463, 3.198, 1.076), (4.593, 3.197, 1.172), (4.566, -0.9901, 1.159), (4.438, -0.9891, 1.065), (4.462, 3.078, 1.076), (4.439, -0.8693, 1.065), (4.592, 3.077, 1.172), (4.567, -0.8704, 1.159), (4.373, 3.198, 1.204), (4.498, 3.197, 1.296), (4.35, -0.8692, 1.193), (4.349, -0.9889, 1.192), (4.472, -0.8702, 1.283), (4.471, -0.9899, 1.282), (4.372, 3.079, 1.203), (4.497, 3.078, 1.295), (4.62, 3.197, 1.137), (4.748, 3.196, 1.24), (4.719, -0.9914, 1.225), (4.593, -0.9902, 1.124), (4.593, 3.197, 1.172), (4.72, 3.196, 1.274), (4.69, -0.9913, 1.259), (4.566, -0.9901, 1.159), (4.592, 3.077, 1.172), (4.567, -0.8704, 1.159), (4.719, 3.076, 1.274), (4.691, -0.8716, 1.259), (4.498, 3.197, 1.296), (4.619, 3.196, 1.394), (4.472, -0.8702, 1.283), (4.471, -0.9899, 1.282), (4.591, -0.8713, 1.379), (4.59, -0.991, 1.378), (4.497, 3.078, 1.295), (4.619, 3.076, 1.393), (4.748, 3.196, 1.24), (4.872, 3.195, 1.349), (4.841, -0.9927, 1.332), (4.719, -0.9914, 1.225), (4.72, 3.196, 1.274), (4.842, 3.195, 1.381), (4.811, -0.9926, 1.365), (4.69, -0.9913, 1.259), (4.719, 3.076, 1.274), (4.691, -0.8716, 1.259), (4.841, 3.075, 1.381), (4.812, -0.8729, 1.365), (4.619, 3.196, 1.394), (4.737, 3.195, 1.497), (4.591, -0.8713, 1.379), (4.59, -0.991, 1.378), (4.707, -0.8725, 1.48), (4.706, -0.9923, 1.48), (4.619, 3.076, 1.393), (4.736, 3.075, 1.496), (4.872, 3.195, 1.349), (4.992, 3.193, 1.462), (4.959, -0.994, 1.444), (4.841, -0.9927, 1.332), (4.842, 3.195, 1.381), (4.961, 3.193, 1.494), (4.928, -0.9939, 1.476), (4.811, -0.9926, 1.365), (4.841, 3.075, 1.381), (4.812, -0.8729, 1.365), (4.96, 3.074, 1.493), (4.929, -0.8742, 1.476), (4.737, 3.195, 1.497), (4.852, 3.194, 1.605), (4.707, -0.8725, 1.48), (4.706, -0.9923, 1.48), (4.82, -0.8738, 1.587), (4.819, -0.9936, 1.587), (4.736, 3.075, 1.496), (4.851, 3.074, 1.604), (4.992, 3.193, 1.462), (5.107, 3.192, 1.58), (5.074, -0.9954, 1.561), (4.959, -0.994, 1.444), (4.961, 3.193, 1.494), (5.075, 3.192, 1.61), (5.042, -0.9953, 1.591), (4.928, -0.9939, 1.476), (4.96, 3.074, 1.493), (4.929, -0.8742, 1.476), (5.074, 3.072, 1.61), (5.043, -0.8756, 1.592), (4.852, 3.194, 1.605), (4.962, 3.192, 1.718), (4.82, -0.8738, 1.587), (4.819, -0.9936, 1.587), (4.93, -0.8752, 1.699), (4.929, -0.9949, 1.699), (4.851, 3.074, 1.604), (4.962, 3.073, 1.717), (5.107, 3.192, 1.58), (5.219, 3.19, 1.701), (5.185, -0.9969, 1.682), (5.074, -0.9954, 1.561), (5.075, 3.192, 1.61), (5.186, 3.19, 1.731), (5.152, -0.9968, 1.711), (5.042, -0.9953, 1.591), (5.074, 3.072, 1.61), (5.043, -0.8756, 1.592), (5.185, 3.071, 1.73), (5.153, -0.8771, 1.712), (4.962, 3.192, 1.718), (5.07, 3.191, 1.834), (4.93, -0.8752, 1.699), (4.929, -0.9949, 1.699), (5.037, -0.8766, 1.815), (5.036, -0.9963, 1.815), (4.962, 3.073, 1.717), (5.069, 3.071, 1.834), (5.219, 3.19, 1.701), (5.327, 3.189, 1.827), (5.293, -0.9984, 1.807), (5.185, -0.9969, 1.682), (5.186, 3.19, 1.731), (5.293, 3.189, 1.855), (5.259, -0.9982, 1.835), (5.152, -0.9968, 1.711), (5.185, 3.071, 1.73), (5.153, -0.877, 1.712), (5.292, 3.069, 1.854), (5.26, -0.8785, 1.836), (5.07, 3.191, 1.834), (5.173, 3.189, 1.954), (5.037, -0.8766, 1.815), (5.036, -0.9963, 1.815), (5.14, -0.878, 1.935), (5.139, -0.9977, 1.935), (5.069, 3.071, 1.834), (5.172, 3.07, 1.954), (5.327, 3.189, 1.827), (5.43, 3.187, 1.955), (5.396, -0.9998, 1.936), (5.293, -0.9984, 1.807), (5.293, 3.189, 1.855), (5.395, 3.188, 1.982), (5.362, -0.9996, 1.963), (5.259, -0.9982, 1.835), (5.292, 3.069, 1.854), (5.26, -0.8785, 1.836), (5.394, 3.068, 1.982), (5.363, -0.8799, 1.964), (5.173, 3.189, 1.954), (5.272, 3.188, 2.078), (5.14, -0.878, 1.935), (5.139, -0.9977, 1.935), (5.24, -0.8794, 2.059), (5.239, -0.9991, 2.059), (5.172, 3.07, 1.954), (5.271, 3.068, 2.077), (5.43, 3.187, 1.955), (5.529, 3.186, 2.087), (5.496, -1.001, 2.068), (5.396, -0.9998, 1.936), (5.395, 3.188, 1.982), (5.494, 3.186, 2.113), (5.46, -1.001, 2.094), (5.362, -0.9996, 1.963), (5.394, 3.068, 1.982), (5.363, -0.8799, 1.964), (5.493, 3.066, 2.113), (5.461, -0.8813, 2.095), (5.272, 3.188, 2.078), (5.368, 3.187, 2.205), (5.24, -0.8794, 2.059), (5.239, -0.9991, 2.059), (5.335, -0.8807, 2.187), (5.334, -1.0, 2.186), (5.271, 3.068, 2.077), (5.367, 3.067, 2.204), (5.529, 3.186, 2.087), (5.624, 3.185, 2.222), (5.591, -1.003, 2.204), (5.496, -1.001, 2.068), (5.494, 3.186, 2.113), (5.588, 3.185, 2.247), (5.555, -1.002, 2.229), (5.46, -1.001, 2.094), (5.493, 3.066, 2.113), (5.461, -0.8813, 2.095), (5.587, 3.065, 2.246), (5.556, -0.8827, 2.229), (5.368, 3.187, 2.205), (5.459, 3.185, 2.335), (5.335, -0.8807, 2.187), (5.334, -1.0, 2.186), (5.427, -0.882, 2.317), (5.426, -1.002, 2.316), (5.367, 3.067, 2.204), (5.458, 3.066, 2.334), (5.624, 3.185, 2.222), (5.715, 3.183, 2.36), (5.683, -1.004, 2.343), (5.591, -1.003, 2.204), (5.588, 3.185, 2.247), (5.678, 3.184, 2.383), (5.645, -1.004, 2.366), (5.555, -1.002, 2.229), (5.587, 3.065, 2.246), (5.556, -0.8827, 2.229), (5.677, 3.064, 2.383), (5.646, -0.8839, 2.367), (5.459, 3.185, 2.335), (5.546, 3.184, 2.467), (5.427, -0.882, 2.317), (5.426, -1.002, 2.316), (5.515, -0.8833, 2.45), (5.514, -1.003, 2.45), (5.458, 3.066, 2.334), (5.545, 3.064, 2.467), (5.715, 3.183, 2.36), (5.801, 3.182, 2.5), (5.77, -1.005, 2.484), (5.683, -1.004, 2.343), (5.678, 3.184, 2.383), (5.763, 3.182, 2.523), (5.732, -1.005, 2.507), (5.645, -1.004, 2.366), (5.677, 3.064, 2.383), (5.646, -0.8839, 2.367), (5.762, 3.063, 2.522), (5.733, -0.8852, 2.507), (5.546, 3.184, 2.467), (5.629, 3.183, 2.602), (5.515, -0.8833, 2.45), (5.514, -1.003, 2.45), (5.599, -0.8845, 2.587), (5.598, -1.004, 2.586), (5.545, 3.064, 2.467), (5.628, 3.063, 2.602), (5.801, 3.182, 2.5), (5.883, 3.181, 2.643), (5.852, -1.006, 2.628), (5.77, -1.005, 2.484), (5.763, 3.182, 2.523), (5.845, 3.181, 2.664), (5.814, -1.006, 2.649), (5.732, -1.005, 2.507), (5.762, 3.063, 2.522), (5.733, -0.8852, 2.507), (5.844, 3.061, 2.664), (5.815, -0.8863, 2.65), (5.629, 3.183, 2.602), (5.708, 3.182, 2.74), (5.599, -0.8844, 2.587), (5.598, -1.004, 2.586), (5.678, -0.8856, 2.725), (5.678, -1.005, 2.725), (5.628, 3.063, 2.602), (5.708, 3.062, 2.739), (5.883, 3.181, 2.643), (5.961, 3.18, 2.788), (5.931, -1.007, 2.775), (5.852, -1.006, 2.628), (5.845, 3.181, 2.664), (5.922, 3.18, 2.809), (5.892, -1.007, 2.795), (5.814, -1.006, 2.649), (5.844, 3.061, 2.664), (5.815, -0.8863, 2.65), (5.921, 3.06, 2.808), (5.893, -0.8874, 2.795), (5.708, 3.182, 2.74), (5.783, 3.181, 2.88), (5.678, -0.8856, 2.725), (5.678, -1.005, 2.725), (5.754, -0.8866, 2.867), (5.753, -1.006, 2.866), (5.708, 3.062, 2.739), (5.782, 3.061, 2.88), (5.961, 3.18, 2.788), (6.034, 3.179, 2.936), (6.005, -1.008, 2.924), (5.931, -1.007, 2.775), (5.922, 3.18, 2.809), (5.995, 3.179, 2.955), (5.965, -1.008, 2.943), (5.892, -1.007, 2.795), (5.921, 3.06, 2.808), (5.893, -0.8874, 2.795), (5.994, 3.059, 2.955), (5.966, -0.8884, 2.943), (5.783, 3.181, 2.88), (5.854, 3.18, 3.023), (5.754, -0.8866, 2.867), (5.753, -1.006, 2.866), (5.825, -0.8876, 3.01), (5.824, -1.007, 3.01), (5.782, 3.061, 2.88), (5.853, 3.06, 3.022), (6.034, 3.179, 2.936), (6.103, 3.178, 3.087), (6.074, -1.009, 3.075), (6.005, -1.008, 2.924), (5.995, 3.179, 2.955), (6.063, 3.178, 3.105), (6.034, -1.009, 3.093), (5.965, -1.008, 2.943), (5.994, 3.059, 2.955), (5.966, -0.8884, 2.943), (6.062, 3.058, 3.104), (6.034, -0.8893, 3.093), (5.854, 3.18, 3.023), (5.92, 3.179, 3.168), (5.825, -0.8876, 3.01), (5.824, -1.007, 3.01), (5.892, -0.8885, 3.156), (5.891, -1.008, 3.156), (5.853, 3.06, 3.022), (5.919, 3.059, 3.167), (6.103, 3.178, 3.087), (6.168, 3.177, 3.239), (6.139, -1.01, 3.228), (6.074, -1.009, 3.075), (6.063, 3.178, 3.105), (6.127, 3.177, 3.256), (6.098, -1.01, 3.245), (6.034, -1.009, 3.093), (6.062, 3.058, 3.104), (6.034, -0.8893, 3.093), (6.126, 3.058, 3.256), (6.099, -0.8902, 3.245), (5.92, 3.179, 3.168), (5.983, 3.178, 3.315), (5.892, -0.8885, 3.156), (5.891, -1.008, 3.156), (5.954, -0.8893, 3.304), (5.954, -1.009, 3.303), (5.919, 3.059, 3.167), (5.982, 3.058, 3.314), (6.168, 3.177, 3.239), (6.228, 3.176, 3.394), (6.199, -1.011, 3.383), (6.139, -1.01, 3.228), (6.127, 3.177, 3.256), (6.187, 3.177, 3.409), (6.158, -1.011, 3.398), (6.098, -1.01, 3.245), (6.126, 3.058, 3.256), (6.099, -0.8901, 3.245), (6.186, 3.057, 3.409), (6.159, -0.891, 3.399), (5.983, 3.178, 3.315), (6.041, 3.177, 3.464), (5.954, -0.8893, 3.304), (5.954, -1.009, 3.303), (6.013, -0.8901, 3.453), (6.012, -1.01, 3.453), (5.982, 3.058, 3.314), (6.04, 3.058, 3.464), (6.228, 3.176, 3.394), (6.285, 3.175, 3.551), (6.256, -1.012, 3.539), (6.199, -1.011, 3.383), (6.187, 3.177, 3.409), (6.243, 3.176, 3.565), (6.214, -1.012, 3.554), (6.158, -1.011, 3.398), (6.186, 3.057, 3.409), (6.159, -0.891, 3.399), (6.242, 3.056, 3.565), (6.215, -0.8918, 3.554), (6.041, 3.177, 3.464), (6.096, 3.177, 3.616), (6.013, -0.8901, 3.453), (6.012, -1.01, 3.453), (6.067, -0.8909, 3.605), (6.067, -1.011, 3.604), (6.04, 3.058, 3.464), (6.095, 3.057, 3.615), (6.285, 3.175, 3.551), (6.337, 3.175, 3.709), (6.308, -1.013, 3.697), (6.256, -1.012, 3.539), (6.243, 3.176, 3.565), (6.295, 3.175, 3.723), (6.266, -1.012, 3.71), (6.214, -1.012, 3.554), (6.242, 3.056, 3.565), (6.215, -0.8918, 3.554), (6.294, 3.055, 3.722), (6.266, -0.8926, 3.711), (6.096, 3.177, 3.616), (6.146, 3.176, 3.769), (6.067, -0.8909, 3.605), (6.067, -1.011, 3.604), (6.118, -0.8917, 3.757), (6.117, -1.011, 3.757), (6.095, 3.057, 3.615), (6.146, 3.056, 3.769), (6.337, 3.175, 3.709), (6.385, 3.174, 3.87), (6.355, -1.013, 3.856), (6.308, -1.013, 3.697), (6.295, 3.175, 3.723), (6.343, 3.174, 3.882), (6.313, -1.013, 3.868), (6.266, -1.012, 3.71), (6.294, 3.055, 3.722), (6.266, -0.8926, 3.711), (6.342, 3.054, 3.882), (6.314, -0.8934, 3.869), (6.146, 3.176, 3.769), (6.193, 3.175, 3.925), (6.118, -0.8917, 3.757), (6.117, -1.011, 3.757), (6.164, -0.8925, 3.912), (6.163, -1.012, 3.911), (6.146, 3.056, 3.769), (6.192, 3.055, 3.925), (6.385, 3.174, 3.87), (6.429, 3.173, 4.031), (6.399, -1.014, 4.017), (6.355, -1.013, 3.856), (6.343, 3.174, 3.882), (6.387, 3.173, 4.042), (6.357, -1.014, 4.028), (6.313, -1.013, 3.868), (6.342, 3.054, 3.882), (6.314, -0.8934, 3.869), (6.386, 3.053, 4.042), (6.357, -0.8943, 4.028), (6.193, 3.175, 3.925), (6.236, 3.174, 4.082), (6.164, -0.8925, 3.912), (6.163, -1.012, 3.911), (6.207, -0.8933, 4.067), (6.206, -1.013, 4.067), (6.192, 3.055, 3.925), (6.235, 3.054, 4.081), (6.429, 3.173, 4.031), (6.47, 3.172, 4.194), (6.439, -1.015, 4.178), (6.399, -1.014, 4.017), (6.387, 3.173, 4.042), (6.427, 3.172, 4.204), (6.396, -1.015, 4.188), (6.357, -1.014, 4.028), (6.386, 3.053, 4.042), (6.357, -0.8943, 4.028), (6.426, 3.053, 4.203), (6.397, -0.8951, 4.189), (6.236, 3.174, 4.082), (6.275, 3.173, 4.239), (6.207, -0.8933, 4.067), (6.206, -1.013, 4.067), (6.245, -0.8942, 4.224), (6.245, -1.014, 4.224), (6.235, 3.054, 4.081), (6.274, 3.054, 4.239), (6.47, 3.172, 4.194), (6.505, 3.171, 4.357), (6.475, -1.016, 4.341), (6.439, -1.015, 4.178), (6.427, 3.172, 4.204), (6.462, 3.171, 4.366), (6.432, -1.016, 4.35), (6.396, -1.015, 4.188), (6.426, 3.053, 4.203), (6.397, -0.8951, 4.189), (6.461, 3.052, 4.365), (6.433, -0.896, 4.351), (6.275, 3.173, 4.239), (6.31, 3.172, 4.397), (6.245, -0.8942, 4.224), (6.245, -1.014, 4.224), (6.28, -0.895, 4.382), (6.279, -1.015, 4.382), (6.274, 3.054, 4.239), (6.309, 3.053, 4.397), (6.505, 3.171, 4.357), (6.537, 3.17, 4.52), (6.507, -1.017, 4.506), (6.475, -1.016, 4.341), (6.462, 3.171, 4.366), (6.493, 3.171, 4.527), (6.463, -1.017, 4.514), (6.432, -1.016, 4.35), (6.461, 3.052, 4.365), (6.433, -0.896, 4.351), (6.492, 3.051, 4.527), (6.464, -0.8968, 4.514), (6.31, 3.172, 4.397), (6.34, 3.172, 4.555), (6.28, -0.895, 4.382), (6.279, -1.015, 4.382), (6.311, -0.8958, 4.541), (6.31, -1.016, 4.541), (6.309, 3.053, 4.397), (6.339, 3.052, 4.555), (6.537, 3.17, 4.52), (6.564, 3.17, 4.682), (6.534, -1.018, 4.672), (6.507, -1.017, 4.506), (6.493, 3.171, 4.527), (6.52, 3.17, 4.689), (6.491, -1.017, 4.678), (6.463, -1.017, 4.514), (6.492, 3.051, 4.527), (6.464, -0.8968, 4.514), (6.519, 3.05, 4.689), (6.492, -0.8975, 4.678), (6.34, 3.172, 4.555), (6.366, 3.171, 4.712), (6.311, -0.8958, 4.541), (6.31, -1.016, 4.541), (6.338, -0.8965, 4.702), (6.337, -1.016, 4.702), (6.339, 3.052, 4.555), (6.365, 3.051, 4.712), (6.564, 3.17, 4.682), (6.586, 3.169, 4.844), (6.558, -1.018, 4.839), (6.534, -1.018, 4.672), (6.52, 3.17, 4.689), (6.543, 3.17, 4.85), (6.514, -1.018, 4.845), (6.491, -1.017, 4.678), (6.519, 3.05, 4.689), (6.492, -0.8975, 4.678), (6.542, 3.05, 4.85), (6.515, -0.898, 4.845), (6.366, 3.171, 4.712), (6.388, 3.171, 4.869), (6.338, -0.8965, 4.702), (6.337, -1.016, 4.702), (6.36, -0.8971, 4.866), (6.359, -1.017, 4.866), (6.365, 3.051, 4.712), (6.387, 3.051, 4.869), (6.586, 3.169, 4.844), (6.628, 3.169, 5.006), (6.585, -1.018, 5.01), (6.558, -1.018, 4.839), (6.543, 3.17, 4.85), (6.586, 3.169, 5.01), (6.542, -1.018, 5.015), (6.514, -1.018, 4.845), (6.542, 3.05, 4.85), (6.515, -0.898, 4.845), (6.581, 3.05, 5.01), (6.541, -0.8983, 5.015), (6.388, 3.171, 4.869), (6.425, 3.17, 5.028), (6.36, -0.8971, 4.866), (6.359, -1.017, 4.866), (6.384, -0.8974, 5.033), (6.384, -1.017, 5.033), (6.387, 3.051, 4.869), (6.421, 3.051, 5.028), (6.628, 3.169, 5.006), (6.685, 3.169, 5.16), (6.649, -1.018, 5.176), (6.585, -1.018, 5.01), (6.586, 3.169, 5.01), (6.644, 3.169, 5.168), (6.605, -1.018, 5.182), (6.542, -1.018, 5.015), (6.581, 3.05, 5.01), (6.541, -0.8983, 5.015), (6.632, 3.05, 5.168), (6.598, -0.898, 5.182), (6.425, 3.17, 5.028), (6.467, 3.17, 5.199), (6.384, -0.8974, 5.033), (6.384, -1.017, 5.033), (6.42, -0.897, 5.206), (6.426, -1.017, 5.206), (6.421, 3.051, 5.028), (6.457, 3.051, 5.199), (6.685, 3.169, 5.16), (6.76, 3.17, 5.332), (6.728, -1.017, 5.353), (6.649, -1.018, 5.176), (6.644, 3.169, 5.168), (6.723, 3.17, 5.339), (6.684, -1.017, 5.36), (6.605, -1.018, 5.182), (6.632, 3.05, 5.168), (6.598, -0.8979, 5.182), (6.703, 3.05, 5.337), (6.67, -0.8975, 5.358), (6.467, 3.17, 5.199), (6.54, 3.17, 5.373), (6.42, -0.897, 5.206), (6.426, -1.017, 5.206), (6.486, -0.8973, 5.396), (6.497, -1.017, 5.397), (6.457, 3.051, 5.199), (6.524, 3.05, 5.374), (6.76, 3.17, 5.332), (6.882, 3.171, 5.552), (6.864, -1.016, 5.586), (6.728, -1.017, 5.353), (6.723, 3.17, 5.339), (6.849, 3.171, 5.567), (6.822, -1.016, 5.601), (6.684, -1.017, 5.36), (6.703, 3.05, 5.337), (6.67, -0.8975, 5.358), (6.823, 3.051, 5.565), (6.802, -0.8964, 5.596), (6.54, 3.17, 5.373), (6.667, 3.17, 5.615), (6.486, -0.8973, 5.396), (6.497, -1.017, 5.397), (6.632, -0.8971, 5.639), (6.633, -1.017, 5.639), (6.524, 3.05, 5.374), (6.663, 3.051, 5.615), (6.882, 3.171, 5.552), (7.099, 3.173, 5.758), (7.114, -1.014, 5.806), (6.864, -1.016, 5.586), (6.849, 3.171, 5.567), (7.073, 3.173, 5.788), (7.082, -1.014, 5.836), (6.822, -1.016, 5.601), (6.823, 3.051, 5.565), (6.802, -0.8964, 5.596), (7.063, 3.053, 5.791), (7.076, -0.8946, 5.835), (6.667, 3.17, 5.615), (6.928, 3.172, 5.896), (6.632, -0.8971, 5.639), (6.633, -1.017, 5.639), (6.936, -0.8953, 5.939), (6.936, -1.015, 5.94), (6.663, 3.051, 5.615), (6.928, 3.052, 5.898), (7.099, 3.173, 5.758), (7.373, 3.175, 5.858), (7.419, -1.012, 5.897), (7.114, -1.014, 5.806), (7.073, 3.173, 5.788), (7.355, 3.175, 5.9), (7.404, -1.012, 5.94), (7.082, -1.014, 5.836), (7.063, 3.053, 5.791), (7.076, -0.8946, 5.835), (7.36, 3.056, 5.902), (7.403, -0.8918, 5.939), (6.928, 3.172, 5.896), (7.306, 3.176, 6.052), (6.936, -0.8953, 5.939), (6.936, -1.015, 5.94), (7.351, -0.8909, 6.089), (7.352, -1.011, 6.09), (6.928, 3.052, 5.898), (7.307, 3.057, 6.053), (7.373, 3.175, 5.858), (7.595, 3.177, 5.881), (7.643, -1.01, 5.913), (7.419, -1.012, 5.897), (7.355, 3.175, 5.9), (7.581, 3.178, 5.926), (7.635, -1.009, 5.956), (7.404, -1.012, 5.94), (7.36, 3.056, 5.902), (7.403, -0.8918, 5.939), (7.588, 3.058, 5.925), (7.634, -0.8897, 5.955), (7.306, 3.176, 6.052), (7.556, 3.178, 6.077), (7.351, -0.8909, 6.089), (7.352, -1.011, 6.09), (7.603, -0.8888, 6.108), (7.605, -1.009, 6.109), (7.307, 3.057, 6.053), (7.558, 3.059, 6.077), (6.991, 3.172, 5.682), (6.989, -1.015, 5.722), (6.961, 3.172, 5.704), (6.952, -1.015, 5.745), (6.943, 3.052, 5.704), (6.939, -0.8955, 5.742), (6.797, 3.171, 5.782), (6.785, -1.016, 5.817), (6.795, 3.051, 5.783), (6.784, -0.8962, 5.816), (6.81, 3.17, 5.441), (6.785, -1.017, 5.469), (6.776, 3.17, 5.452), (6.742, -1.017, 5.48), (6.753, 3.051, 5.45), (6.725, -0.897, 5.476), (6.596, 3.17, 5.49), (6.558, -1.017, 5.515), (6.587, 3.05, 5.49), (6.552, -0.8977, 5.514)], [], [(0, 1, 2, 3), (0, 4, 5, 1), (2, 6, 7, 3), (7, 6, 17, 15), (8, 9, 11, 10), (14, 15, 17, 16), (12, 18, 19, 13), (8, 10, 19, 18), (5, 4, 12, 13), (11, 9, 14, 16), (20, 21, 22, 23), (20, 24, 25, 21), (22, 26, 27, 23), (27, 26, 37, 35), (28, 29, 31, 30), (34, 35, 37, 36), (32, 38, 39, 33), (28, 30, 39, 38), (25, 24, 32, 33), (31, 29, 34, 36), (40, 41, 42, 43), (40, 44, 45, 41), (42, 46, 47, 43), (47, 46, 57, 55), (48, 49, 51, 50), (54, 55, 57, 56), (52, 58, 59, 53), (48, 50, 59, 58), (45, 44, 52, 53), (51, 49, 54, 56), (60, 61, 62, 63), (60, 64, 65, 61), (62, 66, 67, 63), (67, 66, 77, 75), (68, 69, 71, 70), (74, 75, 77, 76), (72, 78, 79, 73), (68, 70, 79, 78), (65, 64, 72, 73), (71, 69, 74, 76), (80, 81, 82, 83), (80, 84, 85, 81), (82, 86, 87, 83), (87, 86, 97, 95), (88, 89, 91, 90), (94, 95, 97, 96), (92, 98, 99, 93), (88, 90, 99, 98), (85, 84, 92, 93), (91, 89, 94, 96), (100, 101, 102, 103), (100, 104, 105, 101), (102, 106, 107, 103), (107, 106, 117, 115), (108, 109, 111, 110), (114, 115, 117, 116), (112, 118, 119, 113), (108, 110, 119, 118), (105, 104, 112, 113), (111, 109, 114, 116), (120, 121, 122, 123), (120, 124, 125, 121), (122, 126, 127, 123), (127, 126, 137, 135), (128, 129, 131, 130), (134, 135, 137, 136), (132, 138, 139, 133), (128, 130, 139, 138), (125, 124, 132, 133), (131, 129, 134, 136), (140, 141, 142, 143), (140, 144, 145, 141), (142, 146, 147, 143), (147, 146, 157, 155), (148, 149, 151, 150), (154, 155, 157, 156), (152, 158, 159, 153), (148, 150, 159, 158), (145, 144, 152, 153), (151, 149, 154, 156), (160, 161, 162, 163), (160, 164, 165, 161), (162, 166, 167, 163), (167, 166, 177, 175), (168, 169, 171, 170), (174, 175, 177, 176), (172, 178, 179, 173), (168, 170, 179, 178), (165, 164, 172, 173), (171, 169, 174, 176), (180, 181, 182, 183), (180, 184, 185, 181), (182, 186, 187, 183), (187, 186, 197, 195), (188, 189, 191, 190), (194, 195, 197, 196), (192, 198, 199, 193), (188, 190, 199, 198), (185, 184, 192, 193), (191, 189, 194, 196), (200, 201, 202, 203), (200, 204, 205, 201), (202, 206, 207, 203), (207, 206, 217, 215), (208, 209, 211, 210), (214, 215, 217, 216), (212, 218, 219, 213), (208, 210, 219, 218), (205, 204, 212, 213), (211, 209, 214, 216), (220, 221, 222, 223), (220, 224, 225, 221), (222, 226, 227, 223), (227, 226, 237, 235), (228, 229, 231, 230), (234, 235, 237, 236), (232, 238, 239, 233), (228, 230, 239, 238), (225, 224, 232, 233), (231, 229, 234, 236), (240, 241, 242, 243), (240, 244, 245, 241), (242, 246, 247, 243), (247, 246, 257, 255), (248, 249, 251, 250), (254, 255, 257, 256), (252, 258, 259, 253), (248, 250, 259, 258), (245, 244, 252, 253), (251, 249, 254, 256), (260, 261, 262, 263), (260, 264, 265, 261), (262, 266, 267, 263), (267, 266, 277, 275), (268, 269, 271, 270), (274, 275, 277, 276), (272, 278, 279, 273), (268, 270, 279, 278), (265, 264, 272, 273), (271, 269, 274, 276), (280, 281, 282, 283), (280, 284, 285, 281), (282, 286, 287, 283), (287, 286, 297, 295), (288, 289, 291, 290), (294, 295, 297, 296), (292, 298, 299, 293), (288, 290, 299, 298), (285, 284, 292, 293), (291, 289, 294, 296), (300, 301, 302, 303), (300, 304, 305, 301), (302, 306, 307, 303), (307, 306, 317, 315), (308, 309, 311, 310), (314, 315, 317, 316), (312, 318, 319, 313), (308, 310, 319, 318), (305, 304, 312, 313), (311, 309, 314, 316), (320, 321, 322, 323), (320, 324, 325, 321), (322, 326, 327, 323), (327, 326, 337, 335), (328, 329, 331, 330), (334, 335, 337, 336), (332, 338, 339, 333), (328, 330, 339, 338), (325, 324, 332, 333), (331, 329, 334, 336), (340, 341, 342, 343), (340, 344, 345, 341), (342, 346, 347, 343), (347, 346, 357, 355), (348, 349, 351, 350), (354, 355, 357, 356), (352, 358, 359, 353), (348, 350, 359, 358), (345, 344, 352, 353), (351, 349, 354, 356), (360, 361, 362, 363), (360, 364, 365, 361), (362, 366, 367, 363), (367, 366, 377, 375), (368, 369, 371, 370), (374, 375, 377, 376), (372, 378, 379, 373), (368, 370, 379, 378), (365, 364, 372, 373), (371, 369, 374, 376), (380, 381, 382, 383), (380, 384, 385, 381), (382, 386, 387, 383), (387, 386, 397, 395), (388, 389, 391, 390), (394, 395, 397, 396), (392, 398, 399, 393), (388, 390, 399, 398), (385, 384, 392, 393), (391, 389, 394, 396), (400, 401, 402, 403), (400, 404, 405, 401), (402, 406, 407, 403), (407, 406, 417, 415), (408, 409, 411, 410), (414, 415, 417, 416), (412, 418, 419, 413), (408, 410, 419, 418), (405, 404, 412, 413), (411, 409, 414, 416), (420, 421, 422, 423), (420, 424, 425, 421), (422, 426, 427, 423), (427, 426, 437, 435), (428, 429, 431, 430), (434, 435, 437, 436), (432, 438, 439, 433), (428, 430, 439, 438), (425, 424, 432, 433), (431, 429, 434, 436), (440, 441, 442, 443), (440, 444, 445, 441), (442, 446, 447, 443), (447, 446, 457, 455), (448, 449, 451, 450), (454, 455, 457, 456), (452, 458, 459, 453), (448, 450, 459, 458), (445, 444, 452, 453), (451, 449, 454, 456), (460, 461, 462, 463), (460, 464, 465, 461), (462, 466, 467, 463), (467, 466, 477, 475), (468, 469, 471, 470), (474, 475, 477, 476), (472, 478, 479, 473), (468, 470, 479, 478), (465, 464, 472, 473), (471, 469, 474, 476), (480, 481, 482, 483), (480, 484, 485, 481), (482, 486, 487, 483), (487, 486, 497, 495), (488, 489, 491, 490), (494, 495, 497, 496), (492, 498, 499, 493), (488, 490, 499, 498), (485, 484, 492, 493), (491, 489, 494, 496), (500, 501, 502, 503), (500, 504, 505, 501), (502, 506, 507, 503), (507, 506, 517, 515), (508, 509, 511, 510), (514, 515, 517, 516), (512, 518, 519, 513), (508, 510, 519, 518), (505, 504, 512, 513), (511, 509, 514, 516), (520, 521, 522, 523), (520, 524, 525, 521), (522, 526, 527, 523), (527, 526, 537, 535), (528, 529, 531, 530), (534, 535, 537, 536), (532, 538, 539, 533), (528, 530, 539, 538), (525, 524, 532, 533), (531, 529, 534, 536), (540, 541, 542, 543), (540, 544, 545, 541), (542, 546, 547, 543), (547, 546, 557, 555), (548, 549, 551, 550), (554, 555, 557, 556), (552, 558, 559, 553), (548, 550, 559, 558), (545, 544, 552, 553), (551, 549, 554, 556), (560, 561, 562, 563), (560, 564, 565, 561), (562, 566, 567, 563), (567, 566, 577, 575), (568, 569, 571, 570), (574, 575, 577, 576), (572, 578, 579, 573), (568, 570, 579, 578), (565, 564, 572, 573), (571, 569, 574, 576), (580, 581, 582, 583), (580, 584, 585, 581), (582, 586, 587, 583), (587, 586, 597, 595), (588, 589, 591, 590), (594, 595, 597, 596), (592, 598, 599, 593), (588, 590, 599, 598), (585, 584, 592, 593), (591, 589, 594, 596), (600, 601, 602, 603), (600, 604, 605, 601), (602, 606, 607, 603), (607, 606, 617, 615), (608, 609, 611, 610), (614, 615, 617, 616), (612, 618, 619, 613), (608, 610, 619, 618), (605, 604, 612, 613), (611, 609, 614, 616), (620, 621, 622, 623), (620, 624, 625, 621), (622, 626, 627, 623), (627, 626, 637, 635), (628, 629, 631, 630), (634, 635, 637, 636), (632, 638, 639, 633), (628, 630, 639, 638), (625, 624, 632, 633), (631, 629, 634, 636), (640, 641, 642, 643), (640, 644, 645, 641), (642, 646, 647, 643), (647, 646, 657, 655), (648, 649, 651, 650), (654, 655, 657, 656), (652, 658, 659, 653), (648, 650, 659, 658), (645, 644, 652, 653), (651, 649, 654, 656), (660, 661, 662, 663), (660, 664, 665, 661), (662, 666, 667, 663), (667, 666, 677, 675), (668, 669, 671, 670), (674, 675, 677, 676), (672, 678, 679, 673), (668, 670, 679, 678), (665, 664, 672, 673), (671, 669, 674, 676), (680, 681, 682, 683), (680, 684, 685, 681), (682, 686, 687, 683), (687, 686, 697, 695), (688, 689, 691, 690), (694, 695, 697, 696), (692, 698, 699, 693), (688, 690, 699, 698), (685, 684, 692, 693), (691, 689, 694, 696), (700, 701, 702, 703), (700, 704, 705, 701), (702, 706, 707, 703), (707, 706, 717, 715), (708, 709, 711, 710), (714, 715, 717, 716), (712, 718, 719, 713), (708, 710, 719, 718), (705, 704, 712, 713), (711, 709, 714, 716), (720, 721, 722, 723), (720, 724, 725, 721), (722, 726, 727, 723), (727, 726, 737, 735), (728, 729, 731, 730), (734, 735, 737, 736), (732, 738, 739, 733), (728, 730, 739, 738), (725, 724, 732, 733), (731, 729, 734, 736), (740, 741, 742, 743), (740, 744, 745, 741), (742, 746, 747, 743), (747, 746, 757, 755), (748, 749, 751, 750), (754, 755, 757, 756), (752, 758, 759, 753), (748, 750, 759, 758), (745, 744, 752, 753), (751, 749, 754, 756), (760, 761, 762, 763), (760, 764, 765, 761), (762, 766, 767, 763), (767, 766, 777, 775), (768, 769, 771, 770), (774, 775, 777, 776), (772, 778, 779, 773), (768, 770, 779, 778), (765, 764, 772, 773), (771, 769, 774, 776), (780, 781, 782, 783), (780, 784, 785, 781), (782, 786, 787, 783), (787, 786, 797, 795), (788, 789, 791, 790), (794, 795, 797, 796), (792, 798, 799, 793), (788, 790, 799, 798), (785, 784, 792, 793), (791, 789, 794, 796), (800, 801, 802, 803), (800, 804, 805, 801), (802, 806, 807, 803), (807, 806, 817, 815), (808, 809, 811, 810), (814, 815, 817, 816), (812, 818, 819, 813), (808, 810, 819, 818), (805, 804, 812, 813), (811, 809, 814, 816), (820, 821, 822, 823), (820, 824, 825, 821), (822, 826, 827, 823), (827, 826, 837, 835), (828, 829, 831, 830), (834, 835, 837, 836), (832, 838, 839, 833), (828, 830, 839, 838), (825, 824, 832, 833), (831, 829, 834, 836), (840, 841, 842, 843), (840, 844, 845, 841), (842, 846, 847, 843), (847, 846, 857, 855), (848, 849, 851, 850), (854, 855, 857, 856), (852, 858, 859, 853), (848, 850, 859, 858), (845, 844, 852, 853), (851, 849, 854, 856), (860, 861, 862, 863), (860, 864, 865, 861), (862, 866, 867, 863), (867, 866, 877, 875), (868, 869, 871, 870), (874, 875, 877, 876), (872, 878, 879, 873), (868, 870, 879, 878), (865, 864, 872, 873), (871, 869, 874, 876), (880, 881, 882, 883), (880, 884, 885, 881), (882, 886, 887, 883), (887, 886, 897, 895), (888, 889, 891, 890), (894, 895, 897, 896), (892, 898, 899, 893), (888, 890, 899, 898), (885, 884, 892, 893), (891, 889, 894, 896), (900, 901, 902, 903), (900, 904, 905, 901), (902, 906, 907, 903), (907, 906, 917, 915), (908, 909, 911, 910), (914, 915, 917, 916), (912, 918, 919, 913), (908, 910, 919, 918), (905, 904, 912, 913), (911, 909, 914, 916), (920, 921, 922, 923), (920, 924, 925, 921), (922, 926, 927, 923), (927, 926, 937, 935), (928, 929, 931, 930), (934, 935, 937, 936), (932, 938, 939, 933), (928, 930, 939, 938), (925, 924, 932, 933), (931, 929, 934, 936), (940, 941, 942, 943), (940, 944, 945, 941), (942, 946, 947, 943), (947, 946, 957, 955), (948, 949, 951, 950), (954, 955, 957, 956), (952, 958, 959, 953), (948, 950, 959, 958), (945, 944, 952, 953), (951, 949, 954, 956), (960, 961, 962, 963), (960, 964, 965, 961), (962, 966, 967, 963), (967, 966, 977, 975), (968, 969, 971, 970), (974, 975, 977, 976), (972, 978, 979, 973), (968, 970, 979, 978), (965, 964, 972, 973), (971, 969, 974, 976), (980, 981, 982, 983), (980, 984, 985, 981), (982, 986, 987, 983), (987, 986, 997, 995), (988, 989, 991, 990), (994, 995, 997, 996), (992, 998, 999, 993), (988, 990, 999, 998), (985, 984, 992, 993), (991, 989, 994, 996), (1000, 1001, 1002, 1003), (1000, 1004, 1005, 1001), (1002, 1006, 1007, 1003), (1007, 1006, 1017, 1015), (1008, 1009, 1011, 1010), (1014, 1015, 1017, 1016), (1012, 1018, 1019, 1013), (1008, 1010, 1019, 1018), (1005, 1004, 1012, 1013), (1011, 1009, 1014, 1016), (1020, 1021, 1022, 1023), (1020, 1024, 1025, 1021), (1022, 1026, 1027, 1023), (1027, 1026, 1037, 1035), (1028, 1029, 1031, 1030), (1034, 1035, 1037, 1036), (1032, 1038, 1039, 1033), (1028, 1030, 1039, 1038), (1025, 1024, 1032, 1033), (1031, 1029, 1034, 1036), (1040, 1041, 1042, 1043), (1040, 1044, 1045, 1041), (1042, 1046, 1047, 1043), (1047, 1046, 1057, 1055), (1048, 1049, 1051, 1050), (1054, 1055, 1057, 1056), (1052, 1058, 1059, 1053), (1048, 1050, 1059, 1058), (1045, 1044, 1052, 1053), (1051, 1049, 1054, 1056), (1060, 1061, 1062, 1063), (1060, 1064, 1065, 1061), (1062, 1066, 1067, 1063), (1067, 1066, 1077, 1075), (1068, 1069, 1071, 1070), (1074, 1075, 1077, 1076), (1072, 1078, 1079, 1073), (1068, 1070, 1079, 1078), (1065, 1064, 1072, 1073), (1071, 1069, 1074, 1076), (1080, 1081, 1082, 1083), (1080, 1084, 1085, 1081), (1082, 1086, 1087, 1083), (1087, 1086, 1097, 1095), (1088, 1089, 1091, 1090), (1094, 1095, 1097, 1096), (1092, 1098, 1099, 1093), (1088, 1090, 1099, 1098), (1085, 1084, 1092, 1093), (1091, 1089, 1094, 1096), (1100, 1101, 1102, 1103), (1100, 1104, 1105, 1101), (1102, 1106, 1107, 1103), (1107, 1106, 1117, 1115), (1108, 1109, 1111, 1110), (1114, 1115, 1117, 1116), (1112, 1118, 1119, 1113), (1108, 1110, 1119, 1118), (1105, 1104, 1112, 1113), (1111, 1109, 1114, 1116), (1120, 1121, 1122, 1123), (1120, 1124, 1125, 1121), (1122, 1126, 1127, 1123), (1127, 1126, 1137, 1135), (1128, 1129, 1131, 1130), (1134, 1135, 1137, 1136), (1132, 1138, 1139, 1133), (1128, 1130, 1139, 1138), (1125, 1124, 1132, 1133), (1131, 1129, 1134, 1136), (1140, 1141, 1142, 1143), (1140, 1144, 1145, 1141), (1142, 1146, 1147, 1143), (1147, 1146, 1157, 1155), (1148, 1149, 1151, 1150), (1154, 1155, 1157, 1156), (1152, 1158, 1159, 1153), (1148, 1150, 1159, 1158), (1145, 1144, 1152, 1153), (1151, 1149, 1154, 1156), (1160, 1161, 1162, 1163), (1160, 1164, 1165, 1161), (1162, 1166, 1167, 1163), (1167, 1166, 1177, 1175), (1168, 1169, 1171, 1170), (1174, 1175, 1177, 1176), (1172, 1178, 1179, 1173), (1168, 1170, 1179, 1178), (1165, 1164, 1172, 1173), (1171, 1169, 1174, 1176), (1180, 1181, 1182, 1183), (1180, 1184, 1185, 1181), (1182, 1186, 1187, 1183), (1187, 1186, 1197, 1195), (1188, 1189, 1191, 1190), (1194, 1195, 1197, 1196), (1192, 1198, 1199, 1193), (1188, 1190, 1199, 1198), (1185, 1184, 1192, 1193), (1191, 1189, 1194, 1196), (1200, 1201, 1202, 1203), (1200, 1204, 1205, 1201), (1202, 1206, 1207, 1203), (1207, 1206, 1217, 1215), (1208, 1209, 1211, 1210), (1214, 1215, 1217, 1216), (1212, 1218, 1219, 1213), (1208, 1210, 1219, 1218), (1205, 1204, 1212, 1213), (1211, 1209, 1214, 1216), (1220, 1221, 1222, 1223), (1220, 1224, 1225, 1221), (1222, 1226, 1227, 1223), (1227, 1226, 1237, 1235), (1228, 1229, 1231, 1230), (1234, 1235, 1237, 1236), (1232, 1238, 1239, 1233), (1228, 1230, 1239, 1238), (1225, 1224, 1232, 1233), (1231, 1229, 1234, 1236), (1240, 1241, 1242, 1243), (1240, 1244, 1245, 1241), (1242, 1246, 1247, 1243), (1247, 1246, 1257, 1255), (1248, 1249, 1251, 1250), (1254, 1255, 1257, 1256), (1252, 1258, 1259, 1253), (1248, 1250, 1259, 1258), (1245, 1244, 1252, 1253), (1251, 1249, 1254, 1256), (1260, 1261, 1262, 1263), (1260, 1264, 1265, 1261), (1262, 1266, 1267, 1263), (1267, 1266, 1277, 1275), (1268, 1269, 1271, 1270), (1274, 1275, 1277, 1276), (1272, 1278, 1279, 1273), (1268, 1270, 1279, 1278), (1265, 1264, 1272, 1273), (1271, 1269, 1274, 1276), (1280, 1281, 1282, 1283), (1280, 1284, 1285, 1281), (1282, 1286, 1287, 1283), (1287, 1286, 1297, 1295), (1288, 1289, 1291, 1290), (1294, 1295, 1297, 1296), (1292, 1298, 1299, 1293), (1288, 1290, 1299, 1298), (1285, 1284, 1292, 1293), (1291, 1289, 1294, 1296), (1300, 1301, 1302, 1303), (1300, 1304, 1305, 1301), (1302, 1306, 1307, 1303), (1307, 1306, 1317, 1315), (1308, 1309, 1311, 1310), (1314, 1315, 1317, 1316), (1312, 1318, 1319, 1313), (1308, 1310, 1319, 1318), (1305, 1304, 1312, 1313), (1311, 1309, 1314, 1316), (1320, 1321, 1322, 1323), (1320, 1324, 1325, 1321), (1322, 1326, 1327, 1323), (1327, 1326, 1337, 1335), (1328, 1329, 1331, 1330), (1334, 1335, 1337, 1336), (1332, 1338, 1339, 1333), (1328, 1330, 1339, 1338), (1325, 1324, 1332, 1333), (1331, 1329, 1334, 1336), (1340, 1341, 1342, 1343), (1340, 1344, 1345, 1341), (1342, 1346, 1347, 1343), (1347, 1346, 1357, 1355), (1348, 1349, 1351, 1350), (1354, 1355, 1357, 1356), (1352, 1358, 1359, 1353), (1348, 1350, 1359, 1358), (1345, 1344, 1352, 1353), (1351, 1349, 1354, 1356), (1360, 1361, 1362, 1363), (1360, 1364, 1365, 1361), (1362, 1366, 1367, 1363), (1367, 1366, 1377, 1375), (1368, 1369, 1371, 1370), (1374, 1375, 1377, 1376), (1372, 1378, 1379, 1373), (1368, 1370, 1379, 1378), (1365, 1364, 1372, 1373), (1371, 1369, 1374, 1376), (1380, 1381, 1382, 1383), (1380, 1384, 1385, 1381), (1382, 1386, 1387, 1383), (1387, 1386, 1397, 1395), (1388, 1389, 1391, 1390), (1394, 1395, 1397, 1396), (1392, 1398, 1399, 1393), (1388, 1390, 1399, 1398), (1385, 1384, 1392, 1393), (1391, 1389, 1394, 1396), (1400, 1401, 1402, 1403), (1400, 1404, 1405, 1401), (1402, 1406, 1407, 1403), (1407, 1406, 1417, 1415), (1408, 1409, 1411, 1410), (1414, 1415, 1417, 1416), (1412, 1418, 1419, 1413), (1408, 1410, 1419, 1418), (1405, 1404, 1412, 1413), (1411, 1409, 1414, 1416), (1420, 1421, 1422, 1423), (1420, 1424, 1425, 1421), (1422, 1426, 1427, 1423), (1427, 1426, 1437, 1435), (1428, 1429, 1431, 1430), (1434, 1435, 1437, 1436), (1432, 1438, 1439, 1433), (1428, 1430, 1439, 1438), (1425, 1424, 1432, 1433), (1431, 1429, 1434, 1436), (1440, 1441, 1442, 1443), (1440, 1444, 1445, 1441), (1442, 1446, 1447, 1443), (1447, 1446, 1457, 1455), (1448, 1449, 1451, 1450), (1454, 1455, 1457, 1456), (1452, 1458, 1459, 1453), (1448, 1450, 1459, 1458), (1445, 1444, 1452, 1453), (1451, 1449, 1454, 1456), (1460, 1461, 1462, 1463), (1460, 1464, 1465, 1461), (1462, 1466, 1467, 1463), (1467, 1466, 1477, 1475), (1468, 1469, 1471, 1470), (1474, 1475, 1477, 1476), (1472, 1478, 1479, 1473), (1468, 1470, 1479, 1478), (1465, 1464, 1472, 1473), (1471, 1469, 1474, 1476), (1480, 1481, 1482, 1483), (1480, 1484, 1485, 1481), (1482, 1486, 1487, 1483), (1487, 1486, 1497, 1495), (1488, 1489, 1491, 1490), (1494, 1495, 1497, 1496), (1492, 1498, 1499, 1493), (1488, 1490, 1499, 1498), (1485, 1484, 1492, 1493), (1491, 1489, 1494, 1496), (1500, 1501, 1502, 1503), (1500, 1504, 1505, 1501), (1502, 1506, 1507, 1503), (1507, 1506, 1517, 1515), (1508, 1509, 1511, 1510), (1514, 1515, 1517, 1516), (1512, 1518, 1519, 1513), (1508, 1510, 1519, 1518), (1505, 1504, 1512, 1513), (1511, 1509, 1514, 1516), (1520, 1521, 1522, 1523), (1520, 1524, 1525, 1521), (1522, 1526, 1527, 1523), (1527, 1526, 1537, 1535), (1528, 1529, 1531, 1530), (1534, 1535, 1537, 1536), (1532, 1538, 1539, 1533), (1528, 1530, 1539, 1538), (1525, 1524, 1532, 1533), (1531, 1529, 1534, 1536), (1540, 1541, 1542, 1543), (1540, 1544, 1545, 1541), (1542, 1546, 1547, 1543), (1547, 1546, 1557, 1555), (1548, 1549, 1551, 1550), (1554, 1555, 1557, 1556), (1552, 1558, 1559, 1553), (1548, 1550, 1559, 1558), (1545, 1544, 1552, 1553), (1551, 1549, 1554, 1556), (1560, 1561, 1562, 1563), (1560, 1564, 1565, 1561), (1562, 1566, 1567, 1563), (1567, 1566, 1577, 1575), (1568, 1569, 1571, 1570), (1574, 1575, 1577, 1576), (1572, 1578, 1579, 1573), (1568, 1570, 1579, 1578), (1565, 1564, 1572, 1573), (1571, 1569, 1574, 1576), (1580, 1581, 1582, 1583), (1580, 1584, 1585, 1581), (1582, 1586, 1587, 1583), (1587, 1586, 1597, 1595), (1588, 1589, 1591, 1590), (1594, 1595, 1597, 1596), (1592, 1598, 1599, 1593), (1588, 1590, 1599, 1598), (1585, 1584, 1592, 1593), (1591, 1589, 1594, 1596), (1600, 1601, 1602, 1603), (1600, 1604, 1605, 1601), (1602, 1606, 1607, 1603), (1607, 1606, 1617, 1615), (1608, 1609, 1611, 1610), (1614, 1615, 1617, 1616), (1612, 1618, 1619, 1613), (1608, 1610, 1619, 1618), (1605, 1604, 1612, 1613), (1611, 1609, 1614, 1616), (1620, 1621, 1622, 1623), (1620, 1624, 1625, 1621), (1622, 1626, 1627, 1623), (1627, 1626, 1637, 1635), (1628, 1629, 1631, 1630), (1634, 1635, 1637, 1636), (1632, 1638, 1639, 1633), (1628, 1630, 1639, 1638), (1625, 1624, 1632, 1633), (1631, 1629, 1634, 1636), (1640, 1641, 1642, 1643), (1640, 1644, 1645, 1641), (1642, 1646, 1647, 1643), (1647, 1646, 1657, 1655), (1648, 1649, 1651, 1650), (1654, 1655, 1657, 1656), (1652, 1658, 1659, 1653), (1648, 1650, 1659, 1658), (1645, 1644, 1652, 1653), (1651, 1649, 1654, 1656), (1660, 1661, 1662, 1663), (1660, 1664, 1665, 1661), (1662, 1666, 1667, 1663), (1667, 1666, 1677, 1675), (1668, 1669, 1671, 1670), (1674, 1675, 1677, 1676), (1672, 1678, 1679, 1673), (1668, 1670, 1679, 1678), (1665, 1664, 1672, 1673), (1671, 1669, 1674, 1676), (1680, 1681, 1682, 1683), (1680, 1684, 1685, 1681), (1682, 1686, 1687, 1683), (1687, 1686, 1697, 1695), (1688, 1689, 1691, 1690), (1694, 1695, 1697, 1696), (1692, 1698, 1699, 1693), (1688, 1690, 1699, 1698), (1685, 1684, 1692, 1693), (1691, 1689, 1694, 1696), (1700, 1701, 1702, 1703), (1700, 1704, 1705, 1701), (1702, 1706, 1707, 1703), (1707, 1706, 1717, 1715), (1708, 1709, 1711, 1710), (1714, 1715, 1717, 1716), (1712, 1718, 1719, 1713), (1708, 1710, 1719, 1718), (1705, 1704, 1712, 1713), (1711, 1709, 1714, 1716), (1720, 1721, 1722, 1723), (1720, 1724, 1725, 1721), (1722, 1726, 1727, 1723), (1727, 1726, 1737, 1735), (1728, 1729, 1731, 1730), (1734, 1735, 1737, 1736), (1732, 1738, 1739, 1733), (1728, 1730, 1739, 1738), (1725, 1724, 1732, 1733), (1731, 1729, 1734, 1736), (1740, 1741, 1742, 1743), (1740, 1744, 1745, 1741), (1742, 1746, 1747, 1743), (1747, 1746, 1757, 1755), (1748, 1749, 1751, 1750), (1754, 1755, 1757, 1756), (1752, 1758, 1759, 1753), (1748, 1750, 1759, 1758), (1745, 1744, 1752, 1753), (1751, 1749, 1754, 1756), (1760, 1761, 1762, 1763), (1760, 1764, 1765, 1761), (1762, 1766, 1767, 1763), (1767, 1766, 1777, 1775), (1768, 1769, 1771, 1770), (1774, 1775, 1777, 1776), (1772, 1778, 1779, 1773), (1768, 1770, 1779, 1778), (1765, 1764, 1772, 1773), (1771, 1769, 1774, 1776), (1780, 1781, 1782, 1783), (1780, 1784, 1785, 1781), (1782, 1786, 1787, 1783), (1787, 1786, 1797, 1795), (1788, 1789, 1791, 1790), (1794, 1795, 1797, 1796), (1792, 1798, 1799, 1793), (1788, 1790, 1799, 1798), (1785, 1784, 1792, 1793), (1791, 1789, 1794, 1796), (1890, 1801, 1802, 1891), (1890, 1892, 1805, 1801), (1891, 1893, 1807, 1803), (1893, 1806, 1817, 1897), (1894, 1895, 1811, 1810), (1899, 1897, 1817, 1816), (1896, 1898, 1819, 1813), (1894, 1810, 1819, 1898), (1892, 1804, 1812, 1896), (1895, 1809, 1814, 1899), (1880, 1821, 1822, 1881), (1880, 1882, 1825, 1821), (1881, 1883, 1827, 1823), (1883, 1826, 1837, 1887), (1884, 1885, 1831, 1830), (1889, 1887, 1837, 1836), (1886, 1888, 1839, 1833), (1884, 1830, 1839, 1888), (1882, 1824, 1832, 1886), (1885, 1829, 1834, 1889), (1840, 1841, 1842, 1843), (1840, 1844, 1845, 1841), (1842, 1846, 1847, 1843), (1847, 1846, 1857, 1855), (1848, 1849, 1851, 1850), (1854, 1855, 1857, 1856), (1852, 1858, 1859, 1853), (1848, 1850, 1859, 1858), (1845, 1844, 1852, 1853), (1851, 1849, 1854, 1856), (1860, 1861, 1862, 1863), (1860, 1864, 1865, 1861), (1862, 1866, 1867, 1863), (1867, 1866, 1877, 1875), (1868, 1869, 1871, 1870), (1874, 1875, 1877, 1876), (1872, 1878, 1879, 1873), (1868, 1870, 1879, 1878), (1865, 1864, 1872, 1873), (1871, 1869, 1874, 1876), (18, 12, 4, 8), (3, 7, 9, 8, 4, 0), (14, 9, 7, 15), (1831, 1885, 1889, 1836), (1825, 1882, 1886, 1833), (1828, 1884, 1888, 1838), (1832, 1838, 1888, 1886), (1834, 1835, 1887, 1889), (1828, 1829, 1885, 1884), (1827, 1883, 1887, 1835), (1822, 1826, 1883, 1881), (1820, 1824, 1882, 1880), (1820, 1880, 1881, 1823), (1811, 1895, 1899, 1816), (1805, 1892, 1896, 1813), (1808, 1894, 1898, 1818), (1812, 1818, 1898, 1896), (1814, 1815, 1897, 1899), (1808, 1809, 1895, 1894), (1807, 1893, 1897, 1815), (1802, 1806, 1893, 1891), (1800, 1804, 1892, 1890), (1800, 1890, 1891, 1803), (1873, 1879, 1870, 1865), (1862, 1861, 1865, 1870, 1871, 1866), (1876, 1877, 1866, 1871)])
me_cube.polygons.foreach_set('material_index', [0, 0, 0, 0, 1, 0, 0, 0, 0, 0, 0, 0, 0, 0, 1, 0, 0, 0, 0, 0, 0, 0, 0, 0, 1, 0, 0, 0, 0, 0, 0, 0, 0, 0, 1, 0, 0, 0, 0, 0, 0, 0, 0, 0, 1, 0, 0, 0, 0, 0, 0, 0, 0, 0, 1, 0, 0, 0, 0, 0, 0, 0, 0, 0, 1, 0, 0, 0, 0, 0, 0, 0, 0, 0, 1, 0, 0, 0, 0, 0, 0, 0, 0, 0, 1, 0, 0, 0, 0, 0, 0, 0, 0, 0, 1, 0, 0, 0, 0, 0, 0, 0, 0, 0, 1, 0, 0, 0, 0, 0, 0, 0, 0, 0, 1, 0, 0, 0, 0, 0, 0, 0, 0, 0, 1, 0, 0, 0, 0, 0, 0, 0, 0, 0, 1, 0, 0, 0, 0, 0, 0, 0, 0, 0, 1, 0, 0, 0, 0, 0, 0, 0, 0, 0, 1, 0, 0, 0, 0, 0, 0, 0, 0, 0, 1, 0, 0, 0, 0, 0, 0, 0, 0, 0, 1, 0, 0, 0, 0, 0, 0, 0, 0, 0, 1, 0, 0, 0, 0, 0, 0, 0, 0, 0, 1, 0, 0, 0, 0, 0, 0, 0, 0, 0, 1, 0, 0, 0, 0, 0, 0, 0, 0, 0, 1, 0, 0, 0, 0, 0, 0, 0, 0, 0, 1, 0, 0, 0, 0, 0, 0, 0, 0, 0, 1, 0, 0, 0, 0, 0, 0, 0, 0, 0, 1, 0, 0, 0, 0, 0, 0, 0, 0, 0, 1, 0, 0, 0, 0, 0, 0, 0, 0, 0, 1, 0, 0, 0, 0, 0, 0, 0, 0, 0, 1, 0, 0, 0, 0, 0, 0, 0, 0, 0, 1, 0, 0, 0, 0, 0, 0, 0, 0, 0, 1, 0, 0, 0, 0, 0, 0, 0, 0, 0, 1, 0, 0, 0, 0, 0, 0, 0, 0, 0, 1, 0, 0, 0, 0, 0, 0, 0, 0, 0, 1, 0, 0, 0, 0, 0, 0, 0, 0, 0, 1, 0, 0, 0, 0, 0, 0, 0, 0, 0, 1, 0, 0, 0, 0, 0, 0, 0, 0, 0, 1, 0, 0, 0, 0, 0, 0, 0, 0, 0, 1, 0, 0, 0, 0, 0, 0, 0, 0, 0, 1, 0, 0, 0, 0, 0, 0, 0, 0, 0, 1, 0, 0, 0, 0, 0, 0, 0, 0, 0, 1, 0, 0, 0, 0, 0, 0, 0, 0, 0, 1, 0, 0, 0, 0, 0, 0, 0, 0, 0, 1, 0, 0, 0, 0, 0, 0, 0, 0, 0, 1, 0, 0, 0, 0, 0, 0, 0, 0, 0, 1, 0, 0, 0, 0, 0, 0, 0, 0, 0, 1, 0, 0, 0, 0, 0, 0, 0, 0, 0, 1, 0, 0, 0, 0, 0, 0, 0, 0, 0, 1, 0, 0, 0, 0, 0, 0, 0, 0, 0, 1, 0, 0, 0, 0, 0, 0, 0, 0, 0, 1, 0, 0, 0, 0, 0, 0, 0, 0, 0, 1, 0, 0, 0, 0, 0, 0, 0, 0, 0, 1, 0, 0, 0, 0, 0, 0, 0, 0, 0, 1, 0, 0, 0, 0, 0, 0, 0, 0, 0, 1, 0, 0, 0, 0, 0, 0, 0, 0, 0, 1, 0, 0, 0, 0, 0, 0, 0, 0, 0, 1, 0, 0, 0, 0, 0, 0, 0, 0, 0, 1, 0, 0, 0, 0, 0, 0, 0, 0, 0, 1, 0, 0, 0, 0, 0, 0, 0, 0, 0, 1, 0, 0, 0, 0, 0, 0, 0, 0, 0, 1, 0, 0, 0, 0, 0, 0, 0, 0, 0, 1, 0, 0, 0, 0, 0, 0, 0, 0, 0, 1, 0, 0, 0, 0, 0, 0, 0, 0, 0, 1, 0, 0, 0, 0, 0, 0, 0, 0, 0, 1, 0, 0, 0, 0, 0, 0, 0, 0, 0, 1, 0, 0, 0, 0, 0, 0, 0, 0, 0, 1, 0, 0, 0, 0, 0, 0, 0, 0, 0, 1, 0, 0, 0, 0, 0, 0, 0, 0, 0, 1, 0, 0, 0, 0, 0, 0, 0, 0, 0, 1, 0, 0, 0, 0, 0, 0, 0, 0, 0, 1, 0, 0, 0, 0, 0, 0, 0, 0, 0, 1, 0, 0, 0, 0, 0, 0, 0, 0, 0, 1, 0, 0, 0, 0, 0, 0, 0, 0, 0, 1, 0, 0, 0, 0, 0, 0, 0, 0, 0, 1, 0, 0, 0, 0, 0, 0, 0, 0, 0, 1, 0, 0, 0, 0, 0, 0, 0, 0, 0, 1, 0, 0, 0, 0, 0, 0, 0, 0, 0, 1, 0, 0, 0, 0, 0, 0, 0, 0, 0, 1, 0, 0, 0, 0, 0, 0, 0, 0, 0, 1, 0, 0, 0, 0, 0, 0, 0, 0, 0, 1, 0, 0, 0, 0, 0, 0, 0, 0, 0, 1, 0, 0, 0, 0, 0, 0, 0, 0, 0, 1, 0, 0, 0, 0, 0, 0, 0, 0, 0, 1, 0, 0, 0, 0, 0, 0, 0, 0, 0, 1, 0, 0, 0, 0, 0, 0, 0, 0, 0, 1, 0, 0, 0, 0, 0, 0, 0, 0, 0, 1, 0, 0, 0, 0, 0, 0, 0, 0, 0, 1, 0, 0, 0, 0, 0, 0, 0, 0, 0, 1, 0, 0, 0, 0, 0, 0, 0, 0, 0, 1, 0, 0, 0, 0, 0, 0, 0, 0, 0, 1, 0, 0, 0, 0, 0, 0, 0, 0, 0, 1, 0, 0, 0, 0, 0, 0, 0, 0, 0, 1, 0, 0, 0, 0, 0, 0, 0, 0, 0, 1, 0, 0, 0, 0, 0, 0, 0, 0, 0, 1, 0, 0, 0, 0, 0, 0, 0, 0, 0, 1, 0, 0, 0, 0, 0, 0, 0, 0, 0, 0, 0, 0, 0, 1, 0, 0, 0, 0, 0, 0, 0, 0, 0, 1, 0, 0, 0, 0, 0, 0, 0])
me_cube.materials.append(mat_walls)
me_cube.materials.append(mat_road)
me_cube.use_remesh_preserve_volume = False
me_cube.use_remesh_preserve_attributes = False
me_cube.use_mirror_vertex_groups = False
me_cube.update()

# ---- objects
ob_cube = bpy.data.objects.new('Cube', me_cube)

# ---- transforms, parenting, visibility, modifiers, constraints
ob_cube.location = (0.0, 0.0, 0.0)
ob_cube.lock_rotations_4d = False
ob_cube.empty_display_type = 'ARROWS'
ob_cube.lineart.crease_threshold = 0.0

# ---- collection membership
col_collection_1.objects.link(ob_cube)

# ---- scene / render settings (as saved in the file)
scene.frame_start = 1; scene.frame_end = 250; scene.frame_set(1)
scene.render.engine = 'CYCLES'
scene.render.resolution_percentage = 50
scene.render.dither_intensity = 0.0
scene.cycles.use_denoising = False
scene.cycles.samples = 128
scene.cycles.sampling_pattern = 'TABULATED_SOBOL'
scene.cycles.light_sampling_threshold = 0.0
scene.cycles.use_adaptive_sampling = False
scene.cycles.use_light_tree = False
scene.cycles.blur_glossy = 0.0
scene.cycles.sample_clamp_indirect = 0.0
scene.view_settings.view_transform = 'Standard'
bpy.context.view_layer.update()

# ---- added for rendering (the .blend has no active camera and no usable light): camera, sun
cam_auto = bpy.data.cameras.new('AutoCamera')
cam_auto.lens = 50.0
cam_auto.sensor_width = 36.0
cam_auto.clip_end = 1000.0
ob_auto_camera = bpy.data.objects.new('AutoCamera', cam_auto)
scene.collection.objects.link(ob_auto_camera)
ob_auto_camera.location = (14.9914, -15.6944, 14.3678)
ob_auto_camera.rotation_euler = (1.09748, -7.21219e-08, 0.694738)
scene.camera = ob_auto_camera
light_auto_sun = bpy.data.lights.new('AutoSun', 'SUN')
light_auto_sun.energy = 3.0
light_auto_sun.angle = 0.0523599
ob_auto_sun = bpy.data.objects.new('AutoSun', light_auto_sun)
scene.collection.objects.link(ob_auto_sun)
ob_auto_sun.rotation_euler = (0.872665, 0.174533, 0.523599)
bpy.context.view_layer.update()
